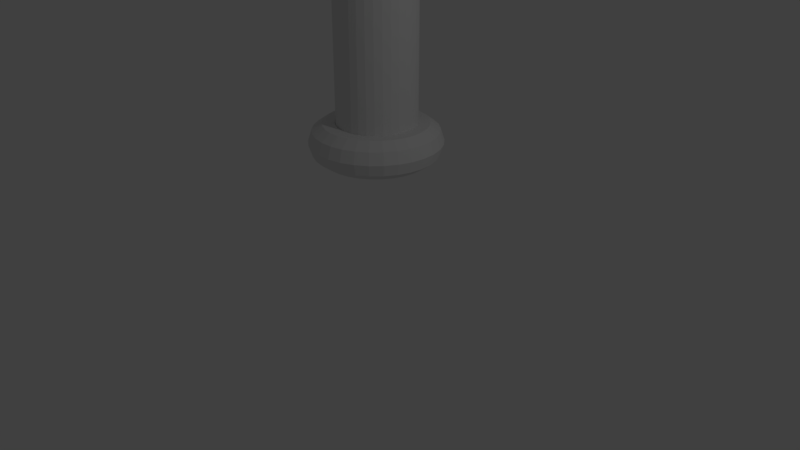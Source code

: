 # Source: Saberv1.blend  (saved by Blender 2.79.0; exported with 4.5.12 LTS)
import bpy
from mathutils import Matrix  # noqa: F401  (used for matrix-valued properties, if any)

bpy.ops.wm.read_factory_settings(use_empty=True)
scene = bpy.context.scene
scene.name = 'Scene'

# ---- collections
col_collection_1 = bpy.data.collections.new('Collection 1'); scene.collection.children.link(col_collection_1)

# ---- world
world_world = bpy.data.worlds.new('World'); scene.world = world_world
world_world.color = (0.05088, 0.05088, 0.05088)
world_world.use_sun_shadow = False
world_world.sun_shadow_jitter_overblur = 0.0
world_world.cycles.sampling_method = 'MANUAL'

# ---- cameras
cam_camera = bpy.data.cameras.new('Camera')
cam_camera.clip_end = 100.0
cam_camera.lens = 35.0
cam_camera.sensor_width = 32.0
cam_camera.sensor_height = 18.0
cam_camera.ortho_scale = 7.314
cam_camera.dof.focus_distance = 0.0
cam_camera.dof.aperture_fstop = 128.0

# ---- lights
light_lamp = bpy.data.lights.new('Lamp', 'POINT')
light_lamp.transmission_factor = 0.0
light_lamp.cutoff_distance = 30.0
light_lamp.energy = 100.0
light_lamp.shadow_buffer_clip_start = 1.001
light_lamp.shadow_soft_size = 0.1
light_lamp.shadow_maximum_resolution = 0.006
light_lamp.use_absolute_resolution = True

# ---- meshes
me_sphere_001 = bpy.data.meshes.new('Sphere.001')
me_sphere_001.from_pydata([(0.0, 0.01962, 0.3494), (0.0, 0.03919, 0.3478), (0.0, 0.05863, 0.3451), (0.0, 0.07788, 0.3412), (0.0, 0.09689, 0.3363), (0.0, 0.1156, 0.3304), (0.0, 0.1339, 0.3234), (0.0, 0.1519, 0.3153), (0.0, 0.1693, 0.3063), (0.0, 0.1862, 0.2964), (0.0, 0.2025, 0.2854), (0.0, 0.2182, 0.2736), (0.0, 0.2332, 0.261), (0.0, 0.2475, 0.2475), (0.0, 0.261, 0.2332), (0.0, 0.2736, 0.2182), (0.0, 0.2854, 0.2025), (0.0, 0.2964, 0.1862), (0.0, 0.3063, 0.1693), (0.0, 0.3153, 0.1519), (0.0, 0.3234, 0.1339), (0.0, 0.3304, 0.1156), (0.0, 0.3363, 0.09689), (0.0, 0.3412, 0.07788), (0.0, 0.3451, 0.05863), (0.0, 0.3478, 0.03919), (0.0, 0.3494, 0.01962), (0.0, 0.35, -1.405e-07), (0.0, 0.3494, -0.01962), (0.0, 0.3478, -0.03919), (0.00408, 0.0192, 0.3494), (0.008148, 0.03833, 0.3478), (0.01219, 0.05735, 0.3451), (0.01619, 0.07618, 0.3412), (0.02015, 0.09478, 0.3363), (0.02403, 0.1131, 0.3304), (0.02785, 0.131, 0.3234), (0.03157, 0.1485, 0.3153), (0.0352, 0.1656, 0.3063), (0.03872, 0.1821, 0.2964), (0.04211, 0.1981, 0.2854), (0.04537, 0.2135, 0.2736), (0.04849, 0.2281, 0.261), (0.05146, 0.2421, 0.2475), (0.05426, 0.2553, 0.2332), (0.05689, 0.2677, 0.2182), (0.05935, 0.2792, 0.2025), (0.06162, 0.2899, 0.1862), (0.06369, 0.2996, 0.1693), (0.06556, 0.3084, 0.1519), (0.06723, 0.3163, 0.1339), (0.06869, 0.3231, 0.1156), (0.06993, 0.329, 0.09689), (0.07094, 0.3338, 0.07788), (0.07174, 0.3375, 0.05863), (0.07231, 0.3402, 0.03919), (0.07265, 0.3418, 0.01962), (0.07277, 0.3424, -1.405e-07), (0.07265, 0.3418, -0.01962), (0.07231, 0.3402, -0.03919), (0.007982, 0.01793, 0.3494), (0.01594, 0.0358, 0.3478), (0.02385, 0.05356, 0.3451), (0.03168, 0.07115, 0.3412), (0.03941, 0.08852, 0.3363), (0.04702, 0.1056, 0.3304), (0.05448, 0.1224, 0.3234), (0.06177, 0.1387, 0.3153), (0.06886, 0.1547, 0.3063), (0.07574, 0.1701, 0.2964), (0.08238, 0.185, 0.2854), (0.08876, 0.1994, 0.2736), (0.09486, 0.2131, 0.261), (0.1007, 0.2261, 0.2475), (0.1061, 0.2384, 0.2332), (0.1113, 0.25, 0.2182), (0.1161, 0.2608, 0.2025), (0.1205, 0.2707, 0.1862), (0.1246, 0.2798, 0.1693), (0.1283, 0.2881, 0.1519), (0.1315, 0.2954, 0.1339), (0.1344, 0.3018, 0.1156), (0.1368, 0.3072, 0.09689), (0.1388, 0.3117, 0.07788), (0.1403, 0.3152, 0.05863), (0.1415, 0.3177, 0.03919), (0.1421, 0.3192, 0.01962), (0.1424, 0.3197, -1.405e-07), (0.1421, 0.3192, -0.01962), (0.1415, 0.3177, -0.03919), (0.01154, 0.01588, 0.3494), (0.02303, 0.0317, 0.3478), (0.03446, 0.04743, 0.3451), (0.04578, 0.06301, 0.3412), (0.05695, 0.07839, 0.3363), (0.06795, 0.09352, 0.3304), (0.07873, 0.1084, 0.3234), (0.08926, 0.1229, 0.3153), (0.09951, 0.137, 0.3063), (0.1095, 0.1506, 0.2964), (0.119, 0.1639, 0.2854), (0.1283, 0.1765, 0.2736), (0.1371, 0.1887, 0.261), (0.1455, 0.2002, 0.2475), (0.1534, 0.2111, 0.2332), (0.1608, 0.2214, 0.2182), (0.1678, 0.2309, 0.2025), (0.1742, 0.2398, 0.1862), (0.1801, 0.2478, 0.1693), (0.1854, 0.2551, 0.1519), (0.1901, 0.2616, 0.1339), (0.1942, 0.2673, 0.1156), (0.1977, 0.2721, 0.09689), (0.2006, 0.2761, 0.07788), (0.2028, 0.2792, 0.05863), (0.2044, 0.2814, 0.03919), (0.2054, 0.2827, 0.01962), (0.2057, 0.2832, -1.405e-07), (0.2054, 0.2827, -0.01962), (0.2044, 0.2814, -0.03919), (0.01458, 0.01313, 0.3494), (0.02912, 0.02622, 0.3478), (0.04357, 0.03923, 0.3451), (0.05788, 0.05211, 0.3412), (0.07201, 0.06483, 0.3363), (0.08591, 0.07735, 0.3304), (0.09954, 0.08962, 0.3234), (0.1129, 0.1016, 0.3153), (0.1258, 0.1133, 0.3063), (0.1384, 0.1246, 0.2964), (0.1505, 0.1355, 0.2854), (0.1622, 0.146, 0.2736), (0.1733, 0.1561, 0.261), (0.1839, 0.1656, 0.2475), (0.1939, 0.1746, 0.2332), (0.2034, 0.1831, 0.2182), (0.2121, 0.191, 0.2025), (0.2202, 0.1983, 0.1862), (0.2276, 0.205, 0.1693), (0.2343, 0.211, 0.1519), (0.2403, 0.2164, 0.1339), (0.2455, 0.2211, 0.1156), (0.2499, 0.225, 0.09689), (0.2536, 0.2283, 0.07788), (0.2564, 0.2309, 0.05863), (0.2585, 0.2327, 0.03919), (0.2597, 0.2338, 0.01962), (0.2601, 0.2342, -1.405e-07), (0.2597, 0.2338, -0.01962), (0.2585, 0.2327, -0.03919), (0.017, 0.009812, 0.3494), (0.03394, 0.01959, 0.3478), (0.05077, 0.02931, 0.3451), (0.06745, 0.03894, 0.3412), (0.08391, 0.04845, 0.3363), (0.1001, 0.0578, 0.3304), (0.116, 0.06697, 0.3234), (0.1315, 0.07593, 0.3153), (0.1466, 0.08465, 0.3063), (0.1613, 0.09311, 0.2964), (0.1754, 0.1013, 0.2854), (0.189, 0.1091, 0.2736), (0.202, 0.1166, 0.261), (0.2143, 0.1237, 0.2475), (0.226, 0.1305, 0.2332), (0.237, 0.1368, 0.2182), (0.2472, 0.1427, 0.2025), (0.2567, 0.1482, 0.1862), (0.2653, 0.1532, 0.1693), (0.2731, 0.1577, 0.1519), (0.28, 0.1617, 0.1339), (0.2861, 0.1652, 0.1156), (0.2913, 0.1682, 0.09689), (0.2955, 0.1706, 0.07788), (0.2988, 0.1725, 0.05863), (0.3012, 0.1739, 0.03919), (0.3026, 0.1747, 0.01962), (0.3031, 0.175, -1.405e-07), (0.3026, 0.1747, -0.01962), (0.3012, 0.1739, -0.03919), (0.01866, 0.006064, 0.3494), (0.03727, 0.01211, 0.3478), (0.05576, 0.01812, 0.3451), (0.07407, 0.02407, 0.3412), (0.09215, 0.02994, 0.3363), (0.1099, 0.03572, 0.3304), (0.1274, 0.04139, 0.3234), (0.1444, 0.04693, 0.3153), (0.161, 0.05232, 0.3063), (0.1771, 0.05754, 0.2964), (0.1926, 0.06259, 0.2854), (0.2075, 0.06743, 0.2736), (0.2218, 0.07207, 0.261), (0.2354, 0.07648, 0.2475), (0.2482, 0.08065, 0.2332), (0.2602, 0.08456, 0.2182), (0.2715, 0.08821, 0.2025), (0.2818, 0.09158, 0.1862), (0.2913, 0.09466, 0.1693), (0.2999, 0.09744, 0.1519), (0.3075, 0.09992, 0.1339), (0.3142, 0.1021, 0.1156), (0.3199, 0.1039, 0.09689), (0.3245, 0.1054, 0.07788), (0.3282, 0.1066, 0.05863), (0.3308, 0.1075, 0.03919), (0.3323, 0.108, 0.01962), (0.3329, 0.1082, -1.405e-07), (0.3323, 0.108, -0.01962), (0.3308, 0.1075, -0.03919), (0.01952, 0.002051, 0.3494), (0.03897, 0.004096, 0.3478), (0.05831, 0.006128, 0.3451), (0.07746, 0.008141, 0.3412), (0.09636, 0.01013, 0.3363), (0.115, 0.01208, 0.3304), (0.1332, 0.014, 0.3234), (0.151, 0.01587, 0.3153), (0.1684, 0.0177, 0.3063), (0.1852, 0.01946, 0.2964), (0.2014, 0.02117, 0.2854), (0.217, 0.02281, 0.2736), (0.2319, 0.02438, 0.261), (0.2461, 0.02587, 0.2475), (0.2595, 0.02728, 0.2332), (0.2721, 0.0286, 0.2182), (0.2839, 0.02984, 0.2025), (0.2947, 0.03098, 0.1862), (0.3047, 0.03202, 0.1693), (0.3136, 0.03296, 0.1519), (0.3216, 0.0338, 0.1339), (0.3285, 0.03453, 0.1156), (0.3345, 0.03515, 0.09689), (0.3394, 0.03567, 0.07788), (0.3432, 0.03607, 0.05863), (0.3459, 0.03635, 0.03919), (0.3475, 0.03653, 0.01962), (0.3481, 0.03658, -1.405e-07), (0.3475, 0.03653, -0.01962), (0.3459, 0.03635, -0.03919), (0.01952, -0.002052, 0.3494), (0.03897, -0.004097, 0.3478), (0.05831, -0.006129, 0.3451), (0.07746, -0.008141, 0.3412), (0.09636, -0.01013, 0.3363), (0.115, -0.01208, 0.3304), (0.1332, -0.014, 0.3234), (0.151, -0.01587, 0.3153), (0.1684, -0.0177, 0.3063), (0.1852, -0.01946, 0.2964), (0.2014, -0.02117, 0.2854), (0.217, -0.02281, 0.2736), (0.2319, -0.02438, 0.261), (0.2461, -0.02587, 0.2475), (0.2595, -0.02728, 0.2332), (0.2721, -0.0286, 0.2182), (0.2839, -0.02984, 0.2025), (0.2947, -0.03098, 0.1862), (0.3047, -0.03202, 0.1693), (0.3136, -0.03296, 0.1519), (0.3216, -0.0338, 0.1339), (0.3285, -0.03453, 0.1156), (0.3345, -0.03516, 0.09689), (0.3394, -0.03567, 0.07788), (0.3432, -0.03607, 0.05863), (0.3459, -0.03636, 0.03919), (0.3475, -0.03653, 0.01962), (0.3481, -0.03659, -1.405e-07), (0.3475, -0.03653, -0.01962), (0.3459, -0.03636, -0.03919), (0.01866, -0.006065, 0.3494), (0.03727, -0.01211, 0.3478), (0.05576, -0.01812, 0.3451), (0.07407, -0.02407, 0.3412), (0.09215, -0.02994, 0.3363), (0.1099, -0.03572, 0.3304), (0.1274, -0.04139, 0.3234), (0.1444, -0.04693, 0.3153), (0.161, -0.05232, 0.3063), (0.1771, -0.05754, 0.2964), (0.1926, -0.06259, 0.2854), (0.2075, -0.06743, 0.2736), (0.2218, -0.07207, 0.261), (0.2354, -0.07648, 0.2475), (0.2482, -0.08065, 0.2332), (0.2602, -0.08456, 0.2182), (0.2715, -0.08821, 0.2025), (0.2818, -0.09158, 0.1862), (0.2913, -0.09466, 0.1693), (0.2999, -0.09745, 0.1519), (0.3075, -0.09992, 0.1339), (0.3142, -0.1021, 0.1156), (0.3199, -0.1039, 0.09689), (0.3245, -0.1054, 0.07788), (0.3282, -0.1066, 0.05863), (0.3308, -0.1075, 0.03919), (0.3323, -0.108, 0.01962), (0.3329, -0.1082, -1.405e-07), (0.3323, -0.108, -0.01962), (0.017, -0.009813, 0.3494), (0.03394, -0.01959, 0.3478), (0.05077, -0.02931, 0.3451), (0.06745, -0.03894, 0.3412), (0.08391, -0.04845, 0.3363), (0.1001, -0.0578, 0.3304), (0.116, -0.06697, 0.3234), (0.1315, -0.07593, 0.3153), (0.1466, -0.08465, 0.3063), (0.1613, -0.09311, 0.2964), (0.1754, -0.1013, 0.2854), (0.189, -0.1091, 0.2736), (0.202, -0.1166, 0.261), (0.2143, -0.1237, 0.2475), (0.226, -0.1305, 0.2332), (0.237, -0.1368, 0.2182), (0.2472, -0.1427, 0.2025), (0.2567, -0.1482, 0.1862), (0.2653, -0.1532, 0.1693), (0.2731, -0.1577, 0.1519), (0.28, -0.1617, 0.1339), (0.2861, -0.1652, 0.1156), (0.2913, -0.1682, 0.09689), (0.2955, -0.1706, 0.07788), (0.2988, -0.1725, 0.05863), (0.3012, -0.1739, 0.03919), (0.3026, -0.1747, 0.01962), (0.3031, -0.175, -1.405e-07), (0.3026, -0.1747, -0.01962), (0.01458, -0.01313, 0.3494), (0.02912, -0.02622, 0.3478), (0.04357, -0.03923, 0.3451), (0.05788, -0.05211, 0.3412), (0.07201, -0.06483, 0.3363), (0.08591, -0.07735, 0.3304), (0.09954, -0.08962, 0.3234), (0.1129, -0.1016, 0.3153), (0.1258, -0.1133, 0.3063), (0.1384, -0.1246, 0.2964), (0.1505, -0.1355, 0.2854), (0.1622, -0.146, 0.2736), (0.1733, -0.1561, 0.261), (0.1839, -0.1656, 0.2475), (0.1939, -0.1746, 0.2332), (0.2034, -0.1831, 0.2182), (0.2121, -0.191, 0.2025), (0.2202, -0.1983, 0.1862), (0.2276, -0.205, 0.1693), (0.2343, -0.211, 0.1519), (0.2403, -0.2164, 0.1339), (0.2455, -0.2211, 0.1156), (0.2499, -0.225, 0.09689), (0.2536, -0.2283, 0.07788), (0.2564, -0.2309, 0.05863), (0.2585, -0.2327, 0.03919), (0.2597, -0.2338, 0.01962), (0.2601, -0.2342, -1.405e-07), (0.2597, -0.2338, -0.01962), (0.01154, -0.01588, 0.3494), (0.02303, -0.0317, 0.3478), (0.03446, -0.04743, 0.3451), (0.04578, -0.06301, 0.3412), (0.05695, -0.07839, 0.3363), (0.06795, -0.09352, 0.3304), (0.07873, -0.1084, 0.3234), (0.08926, -0.1229, 0.3153), (0.09951, -0.137, 0.3063), (0.1095, -0.1506, 0.2964), (0.119, -0.1639, 0.2854), (0.1283, -0.1765, 0.2736), (0.1371, -0.1887, 0.261), (0.1455, -0.2002, 0.2475), (0.1534, -0.2111, 0.2332), (0.1608, -0.2214, 0.2182), (0.1678, -0.2309, 0.2025), (0.1742, -0.2398, 0.1862), (0.1801, -0.2478, 0.1693), (0.1854, -0.2551, 0.1519), (0.1901, -0.2616, 0.1339), (0.1942, -0.2673, 0.1156), (0.1977, -0.2721, 0.09689), (0.2006, -0.2761, 0.07788), (0.2028, -0.2792, 0.05863), (0.2044, -0.2814, 0.03919), (0.2054, -0.2827, 0.01962), (0.2057, -0.2832, -1.405e-07), (0.007982, -0.01793, 0.3494), (0.01594, -0.0358, 0.3478), (0.02385, -0.05356, 0.3451), (0.03168, -0.07115, 0.3412), (0.03941, -0.08852, 0.3363), (0.04702, -0.1056, 0.3304), (0.05448, -0.1224, 0.3234), (0.06177, -0.1387, 0.3153), (0.06886, -0.1547, 0.3063), (0.07574, -0.1701, 0.2964), (0.08238, -0.185, 0.2854), (0.08876, -0.1994, 0.2736), (0.09486, -0.2131, 0.261), (0.1007, -0.2261, 0.2475), (0.1061, -0.2384, 0.2332), (0.1113, -0.25, 0.2182), (0.1161, -0.2608, 0.2025), (0.1205, -0.2707, 0.1862), (0.1246, -0.2798, 0.1693), (0.1283, -0.2881, 0.1519), (0.1315, -0.2954, 0.1339), (0.1344, -0.3018, 0.1156), (0.1368, -0.3072, 0.09689), (0.1388, -0.3117, 0.07788), (0.1403, -0.3152, 0.05863), (0.1415, -0.3177, 0.03919), (0.1421, -0.3192, 0.01962), (0.1424, -0.3197, -1.405e-07), (0.00408, -0.0192, 0.3494), (0.008148, -0.03833, 0.3478), (0.01219, -0.05735, 0.3451), (0.01619, -0.07618, 0.3412), (0.02015, -0.09478, 0.3363), (0.02403, -0.1131, 0.3304), (0.02785, -0.131, 0.3234), (0.03157, -0.1485, 0.3153), (0.0352, -0.1656, 0.3063), (0.03872, -0.1821, 0.2964), (0.04211, -0.1981, 0.2854), (0.04537, -0.2135, 0.2736), (0.04849, -0.2281, 0.261), (0.05146, -0.2421, 0.2475), (0.05426, -0.2553, 0.2332), (0.05689, -0.2677, 0.2182), (0.05935, -0.2792, 0.2025), (0.06162, -0.2899, 0.1862), (0.06369, -0.2996, 0.1693), (0.06556, -0.3084, 0.1519), (0.06723, -0.3163, 0.1339), (0.06869, -0.3231, 0.1156), (0.06993, -0.329, 0.09689), (0.07094, -0.3338, 0.07788), (0.07174, -0.3375, 0.05863), (0.07231, -0.3402, 0.03919), (0.07265, -0.3418, 0.01962), (0.07277, -0.3424, -1.405e-07), (-1.54e-09, -0.01963, 0.3494), (-6.088e-10, -0.03919, 0.3478), (-6.088e-10, -0.05863, 0.3451), (3.117e-09, -0.07788, 0.3412), (1.254e-09, -0.09689, 0.3363), (-8.059e-09, -0.1156, 0.3304), (-6.088e-10, -0.1339, 0.3234), (-6.088e-10, -0.1519, 0.3153), (-2.855e-08, -0.1693, 0.3063), (-3.972e-08, -0.1862, 0.2964), (-3.972e-08, -0.2025, 0.2854), (-3.972e-08, -0.2182, 0.2736), (-3.227e-08, -0.2332, 0.261), (-2.855e-08, -0.2475, 0.2475), (-3.227e-08, -0.261, 0.2332), (-6.208e-08, -0.2736, 0.2182), (-4.717e-08, -0.2854, 0.2025), (-2.11e-08, -0.2964, 0.1862), (-2.482e-08, -0.3063, 0.1693), (8.704e-09, -0.3153, 0.1519), (-2.855e-08, -0.3234, 0.1339), (-2.855e-08, -0.3304, 0.1156), (1.254e-09, -0.3363, 0.09689), (-5.835e-08, -0.3412, 0.07788), (-8.815e-08, -0.3451, 0.05863), (-1.365e-08, -0.3478, 0.03919), (-2.855e-08, -0.3495, 0.01962), (-0.00408, -0.0192, 0.3494), (-0.008148, -0.03833, 0.3478), (-0.01219, -0.05735, 0.3451), (-0.01619, -0.07618, 0.3412), (-0.02015, -0.09478, 0.3363), (-0.02403, -0.1131, 0.3304), (-0.02785, -0.131, 0.3234), (-0.03157, -0.1485, 0.3153), (-0.0352, -0.1656, 0.3063), (-0.03872, -0.1821, 0.2964), (-0.04211, -0.1981, 0.2854), (-0.04537, -0.2135, 0.2736), (-0.04849, -0.2281, 0.261), (-0.05146, -0.2421, 0.2475), (-0.05426, -0.2553, 0.2332), (-0.05689, -0.2677, 0.2182), (-0.05935, -0.2792, 0.2025), (-0.06162, -0.2899, 0.1862), (-0.06369, -0.2996, 0.1693), (-0.06556, -0.3084, 0.1519), (-0.06723, -0.3163, 0.1339), (-0.06869, -0.3231, 0.1156), (-0.06993, -0.329, 0.09689), (-0.07094, -0.3338, 0.07788), (-0.07174, -0.3375, 0.05863), (-0.07231, -0.3402, 0.03919), (-0.07265, -0.3418, 0.01962), (-0.007982, -0.01793, 0.3494), (-0.01594, -0.0358, 0.3478), (-0.02385, -0.05356, 0.3451), (-0.03168, -0.07115, 0.3412), (-0.03941, -0.08852, 0.3363), (-0.04702, -0.1056, 0.3304), (-0.05448, -0.1224, 0.3234), (-0.06177, -0.1387, 0.3153), (-0.06886, -0.1547, 0.3063), (-0.07574, -0.1701, 0.2964), (-0.08238, -0.185, 0.2854), (-0.08876, -0.1994, 0.2736), (-0.09486, -0.2131, 0.261), (-0.1007, -0.2261, 0.2475), (-0.1061, -0.2384, 0.2332), (-0.1113, -0.25, 0.2182), (-0.1161, -0.2608, 0.2025), (-0.1205, -0.2707, 0.1862), (-0.1246, -0.2798, 0.1693), (-0.1283, -0.2881, 0.1519), (-0.1315, -0.2954, 0.1339), (-0.1344, -0.3018, 0.1156), (-0.1368, -0.3072, 0.09689), (-0.1388, -0.3117, 0.07788), (-0.1403, -0.3152, 0.05863), (-0.1415, -0.3177, 0.03919), (-0.1421, -0.3192, 0.01962), (-2.142e-07, -6.592e-07, 0.35), (-0.01154, -0.01588, 0.3494), (-0.02303, -0.0317, 0.3478), (-0.03446, -0.04743, 0.3451), (-0.04578, -0.06301, 0.3412), (-0.05695, -0.07839, 0.3363), (-0.06795, -0.09352, 0.3304), (-0.07873, -0.1084, 0.3234), (-0.08926, -0.1229, 0.3153), (-0.09951, -0.137, 0.3063), (-0.1095, -0.1506, 0.2964), (-0.119, -0.1639, 0.2854), (-0.1283, -0.1765, 0.2736), (-0.1371, -0.1887, 0.261), (-0.1455, -0.2002, 0.2475), (-0.1534, -0.2111, 0.2332), (-0.1608, -0.2214, 0.2182), (-0.1678, -0.2309, 0.2025), (-0.1742, -0.2398, 0.1862), (-0.1801, -0.2478, 0.1693), (-0.1854, -0.2551, 0.1519), (-0.1901, -0.2616, 0.1339), (-0.1942, -0.2673, 0.1156), (-0.1977, -0.2721, 0.09689), (-0.2006, -0.2761, 0.07788), (-0.2028, -0.2792, 0.05863), (-0.2044, -0.2814, 0.03919), (-0.2054, -0.2827, 0.01962), (-0.01458, -0.01313, 0.3494), (-0.02912, -0.02622, 0.3478), (-0.04357, -0.03923, 0.3451), (-0.05788, -0.05211, 0.3412), (-0.07201, -0.06483, 0.3363), (-0.08591, -0.07735, 0.3304), (-0.09954, -0.08962, 0.3234), (-0.1129, -0.1016, 0.3153), (-0.1258, -0.1133, 0.3063), (-0.1384, -0.1246, 0.2964), (-0.1505, -0.1355, 0.2854), (-0.1622, -0.146, 0.2736), (-0.1733, -0.1561, 0.261), (-0.1839, -0.1656, 0.2475), (-0.1939, -0.1746, 0.2332), (-0.2034, -0.1831, 0.2182), (-0.2121, -0.191, 0.2025), (-0.2202, -0.1983, 0.1862), (-0.2276, -0.205, 0.1693), (-0.2343, -0.211, 0.1519), (-0.2403, -0.2164, 0.1339), (-0.2455, -0.2211, 0.1156), (-0.2499, -0.225, 0.09689), (-0.2536, -0.2283, 0.07788), (-0.2564, -0.2309, 0.05863), (-0.2585, -0.2327, 0.03919), (-0.2597, -0.2338, 0.01962), (-0.017, -0.009813, 0.3494), (-0.03394, -0.01959, 0.3478), (-0.05077, -0.02931, 0.3451), (-0.06745, -0.03894, 0.3412), (-0.08391, -0.04845, 0.3363), (-0.1001, -0.0578, 0.3304), (-0.116, -0.06697, 0.3234), (-0.1315, -0.07593, 0.3153), (-0.1466, -0.08465, 0.3063), (-0.1613, -0.09311, 0.2964), (-0.1754, -0.1013, 0.2854), (-0.189, -0.1091, 0.2736), (-0.202, -0.1166, 0.261), (-0.2143, -0.1237, 0.2475), (-0.226, -0.1305, 0.2332), (-0.237, -0.1368, 0.2182), (-0.2472, -0.1427, 0.2025), (-0.2567, -0.1482, 0.1862), (-0.2653, -0.1532, 0.1693), (-0.2731, -0.1577, 0.1519), (-0.28, -0.1617, 0.1339), (-0.2861, -0.1652, 0.1156), (-0.2913, -0.1682, 0.09689), (-0.2955, -0.1706, 0.07788), (-0.2988, -0.1725, 0.05863), (-0.3012, -0.1739, 0.03919), (-0.3026, -0.1747, 0.01962), (-0.01866, -0.006065, 0.3494), (-0.03727, -0.01211, 0.3478), (-0.05576, -0.01812, 0.3451), (-0.07407, -0.02407, 0.3412), (-0.09215, -0.02994, 0.3363), (-0.1099, -0.03572, 0.3304), (-0.1274, -0.04139, 0.3234), (-0.1444, -0.04693, 0.3153), (-0.161, -0.05232, 0.3063), (-0.1771, -0.05754, 0.2964), (-0.1926, -0.06259, 0.2854), (-0.2075, -0.06743, 0.2736), (-0.2218, -0.07207, 0.261), (-0.2354, -0.07648, 0.2475), (-0.2482, -0.08065, 0.2332), (-0.2602, -0.08456, 0.2182), (-0.2715, -0.08821, 0.2025), (-0.2818, -0.09158, 0.1862), (-0.2913, -0.09466, 0.1693), (-0.2999, -0.09745, 0.1519), (-0.3075, -0.09992, 0.1339), (-0.3142, -0.1021, 0.1156), (-0.3199, -0.1039, 0.09689), (-0.3245, -0.1054, 0.07788), (-0.3282, -0.1066, 0.05863), (-0.3308, -0.1075, 0.03919), (-0.3323, -0.108, 0.01962), (-0.3329, -0.1082, -1.405e-07), (-0.01952, -0.002052, 0.3494), (-0.03897, -0.004097, 0.3478), (-0.05831, -0.006129, 0.3451), (-0.07746, -0.008141, 0.3412), (-0.09636, -0.01013, 0.3363), (-0.115, -0.01208, 0.3304), (-0.1332, -0.014, 0.3234), (-0.151, -0.01587, 0.3153), (-0.1684, -0.0177, 0.3063), (-0.1852, -0.01946, 0.2964), (-0.2014, -0.02117, 0.2854), (-0.217, -0.02281, 0.2736), (-0.2319, -0.02438, 0.261), (-0.2461, -0.02587, 0.2475), (-0.2595, -0.02728, 0.2332), (-0.2721, -0.0286, 0.2182), (-0.2839, -0.02984, 0.2025), (-0.2947, -0.03098, 0.1862), (-0.3047, -0.03202, 0.1693), (-0.3136, -0.03296, 0.1519), (-0.3216, -0.0338, 0.1339), (-0.3286, -0.03453, 0.1156), (-0.3345, -0.03516, 0.09689), (-0.3394, -0.03567, 0.07788), (-0.3432, -0.03607, 0.05863), (-0.3459, -0.03636, 0.03919), (-0.3475, -0.03653, 0.01962), (-0.3481, -0.03659, -1.405e-07), (-0.01952, 0.002051, 0.3494), (-0.03897, 0.004096, 0.3478), (-0.05831, 0.006128, 0.3451), (-0.07746, 0.008141, 0.3412), (-0.09636, 0.01013, 0.3363), (-0.115, 0.01208, 0.3304), (-0.1332, 0.014, 0.3234), (-0.151, 0.01587, 0.3153), (-0.1684, 0.0177, 0.3063), (-0.1852, 0.01946, 0.2964), (-0.2014, 0.02117, 0.2854), (-0.217, 0.02281, 0.2736), (-0.2319, 0.02438, 0.261), (-0.2461, 0.02587, 0.2475), (-0.2595, 0.02728, 0.2332), (-0.2721, 0.0286, 0.2182), (-0.2839, 0.02984, 0.2025), (-0.2947, 0.03098, 0.1862), (-0.3047, 0.03202, 0.1693), (-0.3136, 0.03296, 0.1519), (-0.3216, 0.0338, 0.1339), (-0.3286, 0.03453, 0.1156), (-0.3345, 0.03515, 0.09689), (-0.3394, 0.03567, 0.07788), (-0.3432, 0.03607, 0.05863), (-0.3459, 0.03635, 0.03919), (-0.3475, 0.03653, 0.01962), (-0.3481, 0.03658, -1.405e-07), (-0.01866, 0.006064, 0.3494), (-0.03727, 0.01211, 0.3478), (-0.05576, 0.01812, 0.3451), (-0.07407, 0.02407, 0.3412), (-0.09215, 0.02994, 0.3363), (-0.1099, 0.03572, 0.3304), (-0.1274, 0.04139, 0.3234), (-0.1444, 0.04693, 0.3153), (-0.161, 0.05232, 0.3063), (-0.1771, 0.05754, 0.2964), (-0.1926, 0.06259, 0.2854), (-0.2075, 0.06743, 0.2736), (-0.2218, 0.07207, 0.261), (-0.2354, 0.07648, 0.2475), (-0.2482, 0.08065, 0.2332), (-0.2602, 0.08456, 0.2182), (-0.2715, 0.08821, 0.2025), (-0.2818, 0.09158, 0.1862), (-0.2913, 0.09466, 0.1693), (-0.2999, 0.09744, 0.1519), (-0.3075, 0.09992, 0.1339), (-0.3142, 0.1021, 0.1156), (-0.3199, 0.1039, 0.09689), (-0.3245, 0.1054, 0.07788), (-0.3282, 0.1066, 0.05863), (-0.3308, 0.1075, 0.03919), (-0.3323, 0.108, 0.01962), (-0.3329, 0.1082, -1.405e-07), (-0.3323, 0.108, -0.01962), (-0.017, 0.009812, 0.3494), (-0.03394, 0.01959, 0.3478), (-0.05077, 0.02931, 0.3451), (-0.06745, 0.03894, 0.3412), (-0.08391, 0.04845, 0.3363), (-0.1001, 0.0578, 0.3304), (-0.116, 0.06697, 0.3234), (-0.1315, 0.07593, 0.3153), (-0.1466, 0.08465, 0.3063), (-0.1613, 0.09311, 0.2964), (-0.1754, 0.1013, 0.2854), (-0.189, 0.1091, 0.2736), (-0.202, 0.1166, 0.261), (-0.2143, 0.1237, 0.2475), (-0.226, 0.1305, 0.2332), (-0.237, 0.1368, 0.2182), (-0.2472, 0.1427, 0.2025), (-0.2567, 0.1482, 0.1862), (-0.2653, 0.1532, 0.1693), (-0.2731, 0.1577, 0.1519), (-0.28, 0.1617, 0.1339), (-0.2861, 0.1652, 0.1156), (-0.2913, 0.1682, 0.09689), (-0.2955, 0.1706, 0.07788), (-0.2988, 0.1725, 0.05863), (-0.3012, 0.1739, 0.03919), (-0.3026, 0.1747, 0.01962), (-0.3031, 0.175, -1.405e-07), (-0.3026, 0.1747, -0.01962), (-0.01458, 0.01313, 0.3494), (-0.02912, 0.02622, 0.3478), (-0.04357, 0.03923, 0.3451), (-0.05788, 0.05211, 0.3412), (-0.07201, 0.06483, 0.3363), (-0.08591, 0.07735, 0.3304), (-0.09954, 0.08962, 0.3234), (-0.1129, 0.1016, 0.3153), (-0.1258, 0.1133, 0.3063), (-0.1384, 0.1246, 0.2964), (-0.1505, 0.1355, 0.2854), (-0.1622, 0.146, 0.2736), (-0.1733, 0.1561, 0.261), (-0.1839, 0.1656, 0.2475), (-0.1939, 0.1746, 0.2332), (-0.2034, 0.1831, 0.2182), (-0.2121, 0.191, 0.2025), (-0.2202, 0.1983, 0.1862), (-0.2276, 0.205, 0.1693), (-0.2343, 0.211, 0.1519), (-0.2403, 0.2164, 0.1339), (-0.2455, 0.2211, 0.1156), (-0.2499, 0.225, 0.09689), (-0.2536, 0.2283, 0.07788), (-0.2564, 0.2309, 0.05863), (-0.2585, 0.2327, 0.03919), (-0.2597, 0.2338, 0.01962), (-0.2601, 0.2342, -1.405e-07), (-0.2597, 0.2338, -0.01962), (-0.01154, 0.01588, 0.3494), (-0.02303, 0.0317, 0.3478), (-0.03446, 0.04743, 0.3451), (-0.04578, 0.06301, 0.3412), (-0.05695, 0.07839, 0.3363), (-0.06795, 0.09352, 0.3304), (-0.07873, 0.1084, 0.3234), (-0.08926, 0.1229, 0.3153), (-0.09951, 0.137, 0.3063), (-0.1095, 0.1506, 0.2964), (-0.119, 0.1639, 0.2854), (-0.1283, 0.1765, 0.2736), (-0.1371, 0.1887, 0.261), (-0.1455, 0.2002, 0.2475), (-0.1534, 0.2111, 0.2332), (-0.1608, 0.2214, 0.2182), (-0.1678, 0.2309, 0.2025), (-0.1742, 0.2398, 0.1862), (-0.1801, 0.2478, 0.1693), (-0.1854, 0.2551, 0.1519), (-0.1901, 0.2616, 0.1339), (-0.1942, 0.2673, 0.1156), (-0.1977, 0.2721, 0.09689), (-0.2006, 0.2761, 0.07788), (-0.2028, 0.2792, 0.05863), (-0.2044, 0.2814, 0.03919), (-0.2054, 0.2827, 0.01962), (-0.2057, 0.2832, -1.405e-07), (-0.2054, 0.2827, -0.01962), (-0.2044, 0.2814, -0.03919), (-0.007982, 0.01793, 0.3494), (-0.01594, 0.0358, 0.3478), (-0.02385, 0.05356, 0.3451), (-0.03168, 0.07115, 0.3412), (-0.03941, 0.08852, 0.3363), (-0.04702, 0.1056, 0.3304), (-0.05448, 0.1224, 0.3234), (-0.06177, 0.1387, 0.3153), (-0.06886, 0.1547, 0.3063), (-0.07574, 0.1701, 0.2964), (-0.08238, 0.185, 0.2854), (-0.08876, 0.1994, 0.2736), (-0.09486, 0.2131, 0.261), (-0.1007, 0.2261, 0.2475), (-0.1061, 0.2384, 0.2332), (-0.1113, 0.25, 0.2182), (-0.1161, 0.2608, 0.2025), (-0.1205, 0.2707, 0.1862), (-0.1246, 0.2798, 0.1693), (-0.1283, 0.2881, 0.1519), (-0.1315, 0.2954, 0.1339), (-0.1344, 0.3018, 0.1156), (-0.1368, 0.3072, 0.09689), (-0.1388, 0.3117, 0.07788), (-0.1403, 0.3152, 0.05863), (-0.1415, 0.3177, 0.03919), (-0.1421, 0.3192, 0.01962), (-0.1424, 0.3197, -1.405e-07), (-0.1421, 0.3192, -0.01962), (-0.1415, 0.3177, -0.03919), (-0.00408, 0.0192, 0.3494), (-0.008148, 0.03833, 0.3478), (-0.01219, 0.05735, 0.3451), (-0.01619, 0.07618, 0.3412), (-0.02015, 0.09478, 0.3363), (-0.02403, 0.1131, 0.3304), (-0.02785, 0.131, 0.3234), (-0.03157, 0.1485, 0.3153), (-0.0352, 0.1656, 0.3063), (-0.03872, 0.1821, 0.2964), (-0.04211, 0.1981, 0.2854), (-0.04537, 0.2135, 0.2736), (-0.04849, 0.2281, 0.261), (-0.05146, 0.2421, 0.2475), (-0.05426, 0.2553, 0.2332), (-0.05689, 0.2677, 0.2182), (-0.05935, 0.2792, 0.2025), (-0.06162, 0.2899, 0.1862), (-0.06369, 0.2996, 0.1693), (-0.06556, 0.3084, 0.1519), (-0.06723, 0.3163, 0.1339), (-0.06869, 0.3231, 0.1156), (-0.06993, 0.329, 0.09689), (-0.07094, 0.3338, 0.07788), (-0.07174, 0.3375, 0.05863), (-0.07231, 0.3402, 0.03919), (-0.07265, 0.3418, 0.01962), (-0.07277, 0.3424, -1.405e-07), (-0.07265, 0.3418, -0.01962), (-0.07231, 0.3402, -0.03919)], [], [(26, 25, 55, 56), (0, 522, 30), (27, 26, 56, 57), (1, 0, 30, 31), (28, 27, 57, 58), (2, 1, 31, 32), (29, 28, 58, 59), (3, 2, 32, 33), (4, 3, 33, 34), (5, 4, 34, 35), (6, 5, 35, 36), (7, 6, 36, 37), (8, 7, 37, 38), (9, 8, 38, 39), (10, 9, 39, 40), (11, 10, 40, 41), (12, 11, 41, 42), (13, 12, 42, 43), (14, 13, 43, 44), (15, 14, 44, 45), (16, 15, 45, 46), (17, 16, 46, 47), (18, 17, 47, 48), (19, 18, 48, 49), (20, 19, 49, 50), (21, 20, 50, 51), (22, 21, 51, 52), (23, 22, 52, 53), (24, 23, 53, 54), (25, 24, 54, 55), (52, 51, 81, 82), (53, 52, 82, 83), (54, 53, 83, 84), (55, 54, 84, 85), (56, 55, 85, 86), (30, 522, 60), (57, 56, 86, 87), (31, 30, 60, 61), (58, 57, 87, 88), (32, 31, 61, 62), (59, 58, 88, 89), (33, 32, 62, 63), (34, 33, 63, 64), (35, 34, 64, 65), (36, 35, 65, 66), (37, 36, 66, 67), (38, 37, 67, 68), (39, 38, 68, 69), (40, 39, 69, 70), (41, 40, 70, 71), (42, 41, 71, 72), (43, 42, 72, 73), (44, 43, 73, 74), (45, 44, 74, 75), (46, 45, 75, 76), (47, 46, 76, 77), (48, 47, 77, 78), (49, 48, 78, 79), (50, 49, 79, 80), (51, 50, 80, 81), (74, 73, 103, 104), (75, 74, 104, 105), (76, 75, 105, 106), (77, 76, 106, 107), (78, 77, 107, 108), (79, 78, 108, 109), (80, 79, 109, 110), (81, 80, 110, 111), (82, 81, 111, 112), (83, 82, 112, 113), (84, 83, 113, 114), (85, 84, 114, 115), (86, 85, 115, 116), (60, 522, 90), (87, 86, 116, 117), (61, 60, 90, 91), (88, 87, 117, 118), (62, 61, 91, 92), (89, 88, 118, 119), (63, 62, 92, 93), (64, 63, 93, 94), (65, 64, 94, 95), (66, 65, 95, 96), (67, 66, 96, 97), (68, 67, 97, 98), (69, 68, 98, 99), (70, 69, 99, 100), (71, 70, 100, 101), (72, 71, 101, 102), (73, 72, 102, 103), (96, 95, 125, 126), (97, 96, 126, 127), (98, 97, 127, 128), (99, 98, 128, 129), (100, 99, 129, 130), (101, 100, 130, 131), (102, 101, 131, 132), (103, 102, 132, 133), (104, 103, 133, 134), (105, 104, 134, 135), (106, 105, 135, 136), (107, 106, 136, 137), (108, 107, 137, 138), (109, 108, 138, 139), (110, 109, 139, 140), (111, 110, 140, 141), (112, 111, 141, 142), (113, 112, 142, 143), (114, 113, 143, 144), (115, 114, 144, 145), (116, 115, 145, 146), (90, 522, 120), (117, 116, 146, 147), (91, 90, 120, 121), (118, 117, 147, 148), (92, 91, 121, 122), (119, 118, 148, 149), (93, 92, 122, 123), (94, 93, 123, 124), (95, 94, 124, 125), (144, 143, 173, 174), (145, 144, 174, 175), (146, 145, 175, 176), (120, 522, 150), (147, 146, 176, 177), (121, 120, 150, 151), (148, 147, 177, 178), (122, 121, 151, 152), (149, 148, 178, 179), (123, 122, 152, 153), (124, 123, 153, 154), (125, 124, 154, 155), (126, 125, 155, 156), (127, 126, 156, 157), (128, 127, 157, 158), (129, 128, 158, 159), (130, 129, 159, 160), (131, 130, 160, 161), (132, 131, 161, 162), (133, 132, 162, 163), (134, 133, 163, 164), (135, 134, 164, 165), (136, 135, 165, 166), (137, 136, 166, 167), (138, 137, 167, 168), (139, 138, 168, 169), (140, 139, 169, 170), (141, 140, 170, 171), (142, 141, 171, 172), (143, 142, 172, 173), (165, 164, 194, 195), (166, 165, 195, 196), (167, 166, 196, 197), (168, 167, 197, 198), (169, 168, 198, 199), (170, 169, 199, 200), (171, 170, 200, 201), (172, 171, 201, 202), (173, 172, 202, 203), (174, 173, 203, 204), (175, 174, 204, 205), (176, 175, 205, 206), (150, 522, 180), (177, 176, 206, 207), (151, 150, 180, 181), (178, 177, 207, 208), (152, 151, 181, 182), (179, 178, 208, 209), (153, 152, 182, 183), (154, 153, 183, 184), (155, 154, 184, 185), (156, 155, 185, 186), (157, 156, 186, 187), (158, 157, 187, 188), (159, 158, 188, 189), (160, 159, 189, 190), (161, 160, 190, 191), (162, 161, 191, 192), (163, 162, 192, 193), (164, 163, 193, 194), (187, 186, 216, 217), (188, 187, 217, 218), (189, 188, 218, 219), (190, 189, 219, 220), (191, 190, 220, 221), (192, 191, 221, 222), (193, 192, 222, 223), (194, 193, 223, 224), (195, 194, 224, 225), (196, 195, 225, 226), (197, 196, 226, 227), (198, 197, 227, 228), (199, 198, 228, 229), (200, 199, 229, 230), (201, 200, 230, 231), (202, 201, 231, 232), (203, 202, 232, 233), (204, 203, 233, 234), (205, 204, 234, 235), (206, 205, 235, 236), (180, 522, 210), (207, 206, 236, 237), (181, 180, 210, 211), (208, 207, 237, 238), (182, 181, 211, 212), (209, 208, 238, 239), (183, 182, 212, 213), (184, 183, 213, 214), (185, 184, 214, 215), (186, 185, 215, 216), (235, 234, 264, 265), (236, 235, 265, 266), (210, 522, 240), (237, 236, 266, 267), (211, 210, 240, 241), (238, 237, 267, 268), (212, 211, 241, 242), (239, 238, 268, 269), (213, 212, 242, 243), (214, 213, 243, 244), (215, 214, 244, 245), (216, 215, 245, 246), (217, 216, 246, 247), (218, 217, 247, 248), (219, 218, 248, 249), (220, 219, 249, 250), (221, 220, 250, 251), (222, 221, 251, 252), (223, 222, 252, 253), (224, 223, 253, 254), (225, 224, 254, 255), (226, 225, 255, 256), (227, 226, 256, 257), (228, 227, 257, 258), (229, 228, 258, 259), (230, 229, 259, 260), (231, 230, 260, 261), (232, 231, 261, 262), (233, 232, 262, 263), (234, 233, 263, 264), (257, 256, 286, 287), (258, 257, 287, 288), (259, 258, 288, 289), (260, 259, 289, 290), (261, 260, 290, 291), (262, 261, 291, 292), (263, 262, 292, 293), (264, 263, 293, 294), (265, 264, 294, 295), (266, 265, 295, 296), (240, 522, 270), (267, 266, 296, 297), (241, 240, 270, 271), (268, 267, 297, 298), (242, 241, 271, 272), (243, 242, 272, 273), (244, 243, 273, 274), (245, 244, 274, 275), (246, 245, 275, 276), (247, 246, 276, 277), (248, 247, 277, 278), (249, 248, 278, 279), (250, 249, 279, 280), (251, 250, 280, 281), (252, 251, 281, 282), (253, 252, 282, 283), (254, 253, 283, 284), (255, 254, 284, 285), (256, 255, 285, 286), (279, 278, 307, 308), (280, 279, 308, 309), (281, 280, 309, 310), (282, 281, 310, 311), (283, 282, 311, 312), (284, 283, 312, 313), (285, 284, 313, 314), (286, 285, 314, 315), (287, 286, 315, 316), (288, 287, 316, 317), (289, 288, 317, 318), (290, 289, 318, 319), (291, 290, 319, 320), (292, 291, 320, 321), (293, 292, 321, 322), (294, 293, 322, 323), (295, 294, 323, 324), (296, 295, 324, 325), (270, 522, 299), (297, 296, 325, 326), (271, 270, 299, 300), (298, 297, 326, 327), (272, 271, 300, 301), (273, 272, 301, 302), (274, 273, 302, 303), (275, 274, 303, 304), (276, 275, 304, 305), (277, 276, 305, 306), (278, 277, 306, 307), (326, 325, 354, 355), (300, 299, 328, 329), (327, 326, 355, 356), (301, 300, 329, 330), (302, 301, 330, 331), (303, 302, 331, 332), (304, 303, 332, 333), (305, 304, 333, 334), (306, 305, 334, 335), (307, 306, 335, 336), (308, 307, 336, 337), (309, 308, 337, 338), (310, 309, 338, 339), (311, 310, 339, 340), (312, 311, 340, 341), (313, 312, 341, 342), (314, 313, 342, 343), (315, 314, 343, 344), (316, 315, 344, 345), (317, 316, 345, 346), (318, 317, 346, 347), (319, 318, 347, 348), (320, 319, 348, 349), (321, 320, 349, 350), (322, 321, 350, 351), (323, 322, 351, 352), (324, 323, 352, 353), (325, 324, 353, 354), (299, 522, 328), (347, 346, 375, 376), (348, 347, 376, 377), (349, 348, 377, 378), (350, 349, 378, 379), (351, 350, 379, 380), (352, 351, 380, 381), (353, 352, 381, 382), (354, 353, 382, 383), (328, 522, 357), (355, 354, 383, 384), (329, 328, 357, 358), (330, 329, 358, 359), (331, 330, 359, 360), (332, 331, 360, 361), (333, 332, 361, 362), (334, 333, 362, 363), (335, 334, 363, 364), (336, 335, 364, 365), (337, 336, 365, 366), (338, 337, 366, 367), (339, 338, 367, 368), (340, 339, 368, 369), (341, 340, 369, 370), (342, 341, 370, 371), (343, 342, 371, 372), (344, 343, 372, 373), (345, 344, 373, 374), (346, 345, 374, 375), (367, 366, 394, 395), (368, 367, 395, 396), (369, 368, 396, 397), (370, 369, 397, 398), (371, 370, 398, 399), (372, 371, 399, 400), (373, 372, 400, 401), (374, 373, 401, 402), (375, 374, 402, 403), (376, 375, 403, 404), (377, 376, 404, 405), (378, 377, 405, 406), (379, 378, 406, 407), (380, 379, 407, 408), (381, 380, 408, 409), (382, 381, 409, 410), (383, 382, 410, 411), (357, 522, 385), (384, 383, 411, 412), (358, 357, 385, 386), (359, 358, 386, 387), (360, 359, 387, 388), (361, 360, 388, 389), (362, 361, 389, 390), (363, 362, 390, 391), (364, 363, 391, 392), (365, 364, 392, 393), (366, 365, 393, 394), (387, 386, 414, 415), (388, 387, 415, 416), (389, 388, 416, 417), (390, 389, 417, 418), (391, 390, 418, 419), (392, 391, 419, 420), (393, 392, 420, 421), (394, 393, 421, 422), (395, 394, 422, 423), (396, 395, 423, 424), (397, 396, 424, 425), (398, 397, 425, 426), (399, 398, 426, 427), (400, 399, 427, 428), (401, 400, 428, 429), (402, 401, 429, 430), (403, 402, 430, 431), (404, 403, 431, 432), (405, 404, 432, 433), (406, 405, 433, 434), (407, 406, 434, 435), (408, 407, 435, 436), (409, 408, 436, 437), (410, 409, 437, 438), (411, 410, 438, 439), (385, 522, 413), (412, 411, 439, 440), (386, 385, 413, 414), (433, 432, 460, 461), (434, 433, 461, 462), (435, 434, 462, 463), (436, 435, 463, 464), (437, 436, 464, 465), (438, 437, 465, 466), (439, 438, 466, 467), (413, 522, 441), (414, 413, 441, 442), (415, 414, 442, 443), (416, 415, 443, 444), (417, 416, 444, 445), (418, 417, 445, 446), (419, 418, 446, 447), (420, 419, 447, 448), (421, 420, 448, 449), (422, 421, 449, 450), (423, 422, 450, 451), (424, 423, 451, 452), (425, 424, 452, 453), (426, 425, 453, 454), (427, 426, 454, 455), (428, 427, 455, 456), (429, 428, 456, 457), (430, 429, 457, 458), (431, 430, 458, 459), (432, 431, 459, 460), (449, 448, 475, 476), (450, 449, 476, 477), (451, 450, 477, 478), (452, 451, 478, 479), (453, 452, 479, 480), (454, 453, 480, 481), (455, 454, 481, 482), (456, 455, 482, 483), (457, 456, 483, 484), (458, 457, 484, 485), (459, 458, 485, 486), (460, 459, 486, 487), (461, 460, 487, 488), (462, 461, 488, 489), (463, 462, 489, 490), (464, 463, 490, 491), (465, 464, 491, 492), (466, 465, 492, 493), (467, 466, 493, 494), (441, 522, 468), (442, 441, 468, 469), (443, 442, 469, 470), (444, 443, 470, 471), (445, 444, 471, 472), (446, 445, 472, 473), (447, 446, 473, 474), (448, 447, 474, 475), (494, 493, 520, 521), (468, 522, 495), (469, 468, 495, 496), (470, 469, 496, 497), (471, 470, 497, 498), (472, 471, 498, 499), (473, 472, 499, 500), (474, 473, 500, 501), (475, 474, 501, 502), (476, 475, 502, 503), (477, 476, 503, 504), (478, 477, 504, 505), (479, 478, 505, 506), (480, 479, 506, 507), (481, 480, 507, 508), (482, 481, 508, 509), (483, 482, 509, 510), (484, 483, 510, 511), (485, 484, 511, 512), (486, 485, 512, 513), (487, 486, 513, 514), (488, 487, 514, 515), (489, 488, 515, 516), (490, 489, 516, 517), (491, 490, 517, 518), (492, 491, 518, 519), (493, 492, 519, 520), (513, 512, 540, 541), (514, 513, 541, 542), (515, 514, 542, 543), (516, 515, 543, 544), (517, 516, 544, 545), (518, 517, 545, 546), (519, 518, 546, 547), (520, 519, 547, 548), (521, 520, 548, 549), (495, 522, 523), (496, 495, 523, 524), (497, 496, 524, 525), (498, 497, 525, 526), (499, 498, 526, 527), (500, 499, 527, 528), (501, 500, 528, 529), (502, 501, 529, 530), (503, 502, 530, 531), (504, 503, 531, 532), (505, 504, 532, 533), (506, 505, 533, 534), (507, 506, 534, 535), (508, 507, 535, 536), (509, 508, 536, 537), (510, 509, 537, 538), (511, 510, 538, 539), (512, 511, 539, 540), (532, 531, 558, 559), (533, 532, 559, 560), (534, 533, 560, 561), (535, 534, 561, 562), (536, 535, 562, 563), (537, 536, 563, 564), (538, 537, 564, 565), (539, 538, 565, 566), (540, 539, 566, 567), (541, 540, 567, 568), (542, 541, 568, 569), (543, 542, 569, 570), (544, 543, 570, 571), (545, 544, 571, 572), (546, 545, 572, 573), (547, 546, 573, 574), (548, 547, 574, 575), (549, 548, 575, 576), (523, 522, 550), (524, 523, 550, 551), (525, 524, 551, 552), (526, 525, 552, 553), (527, 526, 553, 554), (528, 527, 554, 555), (529, 528, 555, 556), (530, 529, 556, 557), (531, 530, 557, 558), (551, 550, 577, 578), (552, 551, 578, 579), (553, 552, 579, 580), (554, 553, 580, 581), (555, 554, 581, 582), (556, 555, 582, 583), (557, 556, 583, 584), (558, 557, 584, 585), (559, 558, 585, 586), (560, 559, 586, 587), (561, 560, 587, 588), (562, 561, 588, 589), (563, 562, 589, 590), (564, 563, 590, 591), (565, 564, 591, 592), (566, 565, 592, 593), (567, 566, 593, 594), (568, 567, 594, 595), (569, 568, 595, 596), (570, 569, 596, 597), (571, 570, 597, 598), (572, 571, 598, 599), (573, 572, 599, 600), (574, 573, 600, 601), (575, 574, 601, 602), (576, 575, 602, 603), (550, 522, 577), (596, 595, 622, 623), (597, 596, 623, 624), (598, 597, 624, 625), (599, 598, 625, 626), (600, 599, 626, 627), (601, 600, 627, 628), (602, 601, 628, 629), (603, 602, 629, 630), (577, 522, 604), (578, 577, 604, 605), (579, 578, 605, 606), (580, 579, 606, 607), (581, 580, 607, 608), (582, 581, 608, 609), (583, 582, 609, 610), (584, 583, 610, 611), (585, 584, 611, 612), (586, 585, 612, 613), (587, 586, 613, 614), (588, 587, 614, 615), (589, 588, 615, 616), (590, 589, 616, 617), (591, 590, 617, 618), (592, 591, 618, 619), (593, 592, 619, 620), (594, 593, 620, 621), (595, 594, 621, 622), (615, 614, 642, 643), (616, 615, 643, 644), (617, 616, 644, 645), (618, 617, 645, 646), (619, 618, 646, 647), (620, 619, 647, 648), (621, 620, 648, 649), (622, 621, 649, 650), (623, 622, 650, 651), (624, 623, 651, 652), (625, 624, 652, 653), (626, 625, 653, 654), (627, 626, 654, 655), (628, 627, 655, 656), (629, 628, 656, 657), (630, 629, 657, 658), (604, 522, 632), (631, 630, 658, 659), (605, 604, 632, 633), (606, 605, 633, 634), (607, 606, 634, 635), (608, 607, 635, 636), (609, 608, 636, 637), (610, 609, 637, 638), (611, 610, 638, 639), (612, 611, 639, 640), (613, 612, 640, 641), (614, 613, 641, 642), (635, 634, 662, 663), (636, 635, 663, 664), (637, 636, 664, 665), (638, 637, 665, 666), (639, 638, 666, 667), (640, 639, 667, 668), (641, 640, 668, 669), (642, 641, 669, 670), (643, 642, 670, 671), (644, 643, 671, 672), (645, 644, 672, 673), (646, 645, 673, 674), (647, 646, 674, 675), (648, 647, 675, 676), (649, 648, 676, 677), (650, 649, 677, 678), (651, 650, 678, 679), (652, 651, 679, 680), (653, 652, 680, 681), (654, 653, 681, 682), (655, 654, 682, 683), (656, 655, 683, 684), (657, 656, 684, 685), (658, 657, 685, 686), (632, 522, 660), (659, 658, 686, 687), (633, 632, 660, 661), (634, 633, 661, 662), (681, 680, 708, 709), (682, 681, 709, 710), (683, 682, 710, 711), (684, 683, 711, 712), (685, 684, 712, 713), (686, 685, 713, 714), (660, 522, 688), (687, 686, 714, 715), (661, 660, 688, 689), (662, 661, 689, 690), (663, 662, 690, 691), (664, 663, 691, 692), (665, 664, 692, 693), (666, 665, 693, 694), (667, 666, 694, 695), (668, 667, 695, 696), (669, 668, 696, 697), (670, 669, 697, 698), (671, 670, 698, 699), (672, 671, 699, 700), (673, 672, 700, 701), (674, 673, 701, 702), (675, 674, 702, 703), (676, 675, 703, 704), (677, 676, 704, 705), (678, 677, 705, 706), (679, 678, 706, 707), (680, 679, 707, 708), (701, 700, 729, 730), (702, 701, 730, 731), (703, 702, 731, 732), (704, 703, 732, 733), (705, 704, 733, 734), (706, 705, 734, 735), (707, 706, 735, 736), (708, 707, 736, 737), (709, 708, 737, 738), (710, 709, 738, 739), (711, 710, 739, 740), (712, 711, 740, 741), (713, 712, 741, 742), (714, 713, 742, 743), (688, 522, 717), (715, 714, 743, 744), (689, 688, 717, 718), (716, 715, 744, 745), (690, 689, 718, 719), (691, 690, 719, 720), (692, 691, 720, 721), (693, 692, 721, 722), (694, 693, 722, 723), (695, 694, 723, 724), (696, 695, 724, 725), (697, 696, 725, 726), (698, 697, 726, 727), (699, 698, 727, 728), (700, 699, 728, 729), (721, 720, 749, 750), (722, 721, 750, 751), (723, 722, 751, 752), (724, 723, 752, 753), (725, 724, 753, 754), (726, 725, 754, 755), (727, 726, 755, 756), (728, 727, 756, 757), (729, 728, 757, 758), (730, 729, 758, 759), (731, 730, 759, 760), (732, 731, 760, 761), (733, 732, 761, 762), (734, 733, 762, 763), (735, 734, 763, 764), (736, 735, 764, 765), (737, 736, 765, 766), (738, 737, 766, 767), (739, 738, 767, 768), (740, 739, 768, 769), (741, 740, 769, 770), (742, 741, 770, 771), (743, 742, 771, 772), (717, 522, 746), (744, 743, 772, 773), (718, 717, 746, 747), (745, 744, 773, 774), (719, 718, 747, 748), (720, 719, 748, 749), (768, 767, 796, 797), (769, 768, 797, 798), (770, 769, 798, 799), (771, 770, 799, 800), (772, 771, 800, 801), (746, 522, 775), (773, 772, 801, 802), (747, 746, 775, 776), (774, 773, 802, 803), (748, 747, 776, 777), (749, 748, 777, 778), (750, 749, 778, 779), (751, 750, 779, 780), (752, 751, 780, 781), (753, 752, 781, 782), (754, 753, 782, 783), (755, 754, 783, 784), (756, 755, 784, 785), (757, 756, 785, 786), (758, 757, 786, 787), (759, 758, 787, 788), (760, 759, 788, 789), (761, 760, 789, 790), (762, 761, 790, 791), (763, 762, 791, 792), (764, 763, 792, 793), (765, 764, 793, 794), (766, 765, 794, 795), (767, 766, 795, 796), (789, 788, 818, 819), (790, 789, 819, 820), (791, 790, 820, 821), (792, 791, 821, 822), (793, 792, 822, 823), (794, 793, 823, 824), (795, 794, 824, 825), (796, 795, 825, 826), (797, 796, 826, 827), (798, 797, 827, 828), (799, 798, 828, 829), (800, 799, 829, 830), (801, 800, 830, 831), (775, 522, 805), (802, 801, 831, 832), (776, 775, 805, 806), (803, 802, 832, 833), (777, 776, 806, 807), (804, 803, 833, 834), (778, 777, 807, 808), (779, 778, 808, 809), (780, 779, 809, 810), (781, 780, 810, 811), (782, 781, 811, 812), (783, 782, 812, 813), (784, 783, 813, 814), (785, 784, 814, 815), (786, 785, 815, 816), (787, 786, 816, 817), (788, 787, 817, 818), (811, 810, 840, 841), (812, 811, 841, 842), (813, 812, 842, 843), (814, 813, 843, 844), (815, 814, 844, 845), (816, 815, 845, 846), (817, 816, 846, 847), (818, 817, 847, 848), (819, 818, 848, 849), (820, 819, 849, 850), (821, 820, 850, 851), (822, 821, 851, 852), (823, 822, 852, 853), (824, 823, 853, 854), (825, 824, 854, 855), (826, 825, 855, 856), (827, 826, 856, 857), (828, 827, 857, 858), (829, 828, 858, 859), (830, 829, 859, 860), (831, 830, 860, 861), (805, 522, 835), (832, 831, 861, 862), (806, 805, 835, 836), (833, 832, 862, 863), (807, 806, 836, 837), (834, 833, 863, 864), (808, 807, 837, 838), (809, 808, 838, 839), (810, 809, 839, 840), (859, 858, 23, 24), (860, 859, 24, 25), (861, 860, 25, 26), (835, 522, 0), (862, 861, 26, 27), (836, 835, 0, 1), (863, 862, 27, 28), (837, 836, 1, 2), (864, 863, 28, 29), (838, 837, 2, 3), (839, 838, 3, 4), (840, 839, 4, 5), (841, 840, 5, 6), (842, 841, 6, 7), (843, 842, 7, 8), (844, 843, 8, 9), (845, 844, 9, 10), (846, 845, 10, 11), (847, 846, 11, 12), (848, 847, 12, 13), (849, 848, 13, 14), (850, 849, 14, 15), (851, 850, 15, 16), (852, 851, 16, 17), (853, 852, 17, 18), (854, 853, 18, 19), (855, 854, 19, 20), (856, 855, 20, 21), (857, 856, 21, 22), (858, 857, 22, 23)])
me_sphere_001.use_remesh_preserve_volume = False
me_sphere_001.use_remesh_preserve_attributes = False
me_sphere_001.use_mirror_vertex_groups = False
me_sphere_001.update()
me_cylinder_002 = bpy.data.meshes.new('Cylinder.002')
me_cylinder_002.from_pydata([(0.0, 0.36, -6.45), (0.0, 0.36, 6.45), (0.02238, 0.3593, -6.45), (0.02238, 0.3593, 6.45), (0.04468, 0.3572, -6.45), (0.04468, 0.3572, 6.45), (0.0668, 0.3537, -6.45), (0.0668, 0.3537, 6.45), (0.08866, 0.3489, -6.45), (0.08866, 0.3489, 6.45), (0.1102, 0.3427, -6.45), (0.1102, 0.3427, 6.45), (0.1313, 0.3352, -6.45), (0.1313, 0.3352, 6.45), (0.1519, 0.3264, -6.45), (0.1519, 0.3264, 6.45), (0.1719, 0.3163, -6.45), (0.1719, 0.3163, 6.45), (0.1912, 0.305, -6.45), (0.1912, 0.305, 6.45), (0.2098, 0.2926, -6.45), (0.2098, 0.2926, 6.45), (0.2276, 0.2789, -6.45), (0.2276, 0.2789, 6.45), (0.2445, 0.2643, -6.45), (0.2445, 0.2643, 6.45), (0.2604, 0.2486, -6.45), (0.2604, 0.2486, 6.45), (0.2754, 0.2319, -6.45), (0.2754, 0.2319, 6.45), (0.2893, 0.2143, -6.45), (0.2893, 0.2143, 6.45), (0.302, 0.1959, -6.45), (0.302, 0.1959, 6.45), (0.3136, 0.1768, -6.45), (0.3136, 0.1768, 6.45), (0.324, 0.1569, -6.45), (0.324, 0.1569, 6.45), (0.3331, 0.1365, -6.45), (0.3331, 0.1365, 6.45), (0.341, 0.1155, -6.45), (0.341, 0.1155, 6.45), (0.3475, 0.09408, -6.45), (0.3475, 0.09408, 6.45), (0.3527, 0.07229, -6.45), (0.3527, 0.07229, 6.45), (0.3565, 0.05023, -6.45), (0.3565, 0.05023, 6.45), (0.3589, 0.02797, -6.45), (0.3589, 0.02797, 6.45), (0.36, 0.005599, -6.45), (0.36, 0.005599, 6.45), (0.3596, -0.01679, -6.45), (0.3596, -0.01679, 6.45), (0.3579, -0.03911, -6.45), (0.3579, -0.03911, 6.45), (0.3547, -0.06129, -6.45), (0.3547, -0.06129, 6.45), (0.3502, -0.08322, -6.45), (0.3502, -0.08322, 6.45), (0.3444, -0.1048, -6.45), (0.3444, -0.1048, 6.45), (0.3372, -0.126, -6.45), (0.3372, -0.126, 6.45), (0.3287, -0.1468, -6.45), (0.3287, -0.1468, 6.45), (0.319, -0.1669, -6.45), (0.319, -0.1669, 6.45), (0.308, -0.1864, -6.45), (0.308, -0.1864, 6.45), (0.2958, -0.2052, -6.45), (0.2958, -0.2052, 6.45), (0.2825, -0.2232, -6.45), (0.2825, -0.2232, 6.45), (0.268, -0.2403, -6.45), (0.268, -0.2403, 6.45), (0.2526, -0.2565, -6.45), (0.2526, -0.2565, 6.45), (0.2361, -0.2717, -6.45), (0.2361, -0.2717, 6.45), (0.2188, -0.2859, -6.45), (0.2188, -0.2859, 6.45), (0.2006, -0.2989, -6.45), (0.2006, -0.2989, 6.45), (0.1816, -0.3108, -6.45), (0.1816, -0.3108, 6.45), (0.1619, -0.3215, -6.45), (0.1619, -0.3215, 6.45), (0.1416, -0.331, -6.45), (0.1416, -0.331, 6.45), (0.1208, -0.3391, -6.45), (0.1208, -0.3391, 6.45), (0.09947, -0.346, -6.45), (0.09947, -0.346, 6.45), (0.07777, -0.3515, -6.45), (0.07777, -0.3515, 6.45), (0.05576, -0.3557, -6.45), (0.05576, -0.3557, 6.45), (0.03354, -0.3584, -6.45), (0.03354, -0.3584, 6.45), (0.0112, -0.3598, -6.45), (0.0112, -0.3598, 6.45), (-0.0112, -0.3598, -6.45), (-0.0112, -0.3598, 6.45), (-0.03355, -0.3584, -6.45), (-0.03355, -0.3584, 6.45), (-0.05576, -0.3557, -6.45), (-0.05576, -0.3557, 6.45), (-0.07777, -0.3515, -6.45), (-0.07777, -0.3515, 6.45), (-0.09947, -0.346, -6.45), (-0.09947, -0.346, 6.45), (-0.1208, -0.3391, -6.45), (-0.1208, -0.3391, 6.45), (-0.1416, -0.331, -6.45), (-0.1416, -0.331, 6.45), (-0.1619, -0.3215, -6.45), (-0.1619, -0.3215, 6.45), (-0.1816, -0.3108, -6.45), (-0.1816, -0.3108, 6.45), (-0.2006, -0.2989, -6.45), (-0.2006, -0.2989, 6.45), (-0.2188, -0.2859, -6.45), (-0.2188, -0.2859, 6.45), (-0.2361, -0.2717, -6.45), (-0.2361, -0.2717, 6.45), (-0.2526, -0.2565, -6.45), (-0.2526, -0.2565, 6.45), (-0.268, -0.2403, -6.45), (-0.268, -0.2403, 6.45), (-0.2825, -0.2232, -6.45), (-0.2825, -0.2232, 6.45), (-0.2958, -0.2052, -6.45), (-0.2958, -0.2052, 6.45), (-0.308, -0.1864, -6.45), (-0.308, -0.1864, 6.45), (-0.319, -0.1669, -6.45), (-0.319, -0.1669, 6.45), (-0.3287, -0.1468, -6.45), (-0.3287, -0.1468, 6.45), (-0.3372, -0.126, -6.45), (-0.3372, -0.126, 6.45), (-0.3444, -0.1048, -6.45), (-0.3444, -0.1048, 6.45), (-0.3502, -0.08322, -6.45), (-0.3502, -0.08322, 6.45), (-0.3547, -0.06129, -6.45), (-0.3547, -0.06129, 6.45), (-0.3579, -0.03911, -6.45), (-0.3579, -0.03911, 6.45), (-0.3596, -0.01679, -6.45), (-0.3596, -0.01679, 6.45), (-0.36, 0.005599, -6.45), (-0.36, 0.005599, 6.45), (-0.3589, 0.02797, -6.45), (-0.3589, 0.02797, 6.45), (-0.3565, 0.05023, -6.45), (-0.3565, 0.05023, 6.45), (-0.3527, 0.07229, -6.45), (-0.3527, 0.07229, 6.45), (-0.3475, 0.09408, -6.45), (-0.3475, 0.09408, 6.45), (-0.341, 0.1155, -6.45), (-0.341, 0.1155, 6.45), (-0.3331, 0.1365, -6.45), (-0.3331, 0.1365, 6.45), (-0.324, 0.1569, -6.45), (-0.324, 0.1569, 6.45), (-0.3136, 0.1768, -6.45), (-0.3136, 0.1768, 6.45), (-0.302, 0.1959, -6.45), (-0.302, 0.1959, 6.45), (-0.2893, 0.2143, -6.45), (-0.2893, 0.2143, 6.45), (-0.2754, 0.2319, -6.45), (-0.2754, 0.2319, 6.45), (-0.2604, 0.2486, -6.45), (-0.2604, 0.2486, 6.45), (-0.2445, 0.2643, -6.45), (-0.2445, 0.2643, 6.45), (-0.2276, 0.2789, -6.45), (-0.2276, 0.2789, 6.45), (-0.2098, 0.2926, -6.45), (-0.2098, 0.2926, 6.45), (-0.1912, 0.305, -6.45), (-0.1912, 0.305, 6.45), (-0.1719, 0.3163, -6.45), (-0.1719, 0.3163, 6.45), (-0.1519, 0.3264, -6.45), (-0.1519, 0.3264, 6.45), (-0.1313, 0.3352, -6.45), (-0.1313, 0.3352, 6.45), (-0.1102, 0.3427, -6.45), (-0.1102, 0.3427, 6.45), (-0.08866, 0.3489, -6.45), (-0.08866, 0.3489, 6.45), (-0.0668, 0.3537, -6.45), (-0.0668, 0.3537, 6.45), (-0.04468, 0.3572, -6.45), (-0.04468, 0.3572, 6.45), (-0.02238, 0.3593, -6.45), (-0.02238, 0.3593, 6.45)], [], [(0, 1, 3, 2), (2, 3, 5, 4), (4, 5, 7, 6), (6, 7, 9, 8), (8, 9, 11, 10), (10, 11, 13, 12), (12, 13, 15, 14), (14, 15, 17, 16), (16, 17, 19, 18), (18, 19, 21, 20), (20, 21, 23, 22), (22, 23, 25, 24), (24, 25, 27, 26), (26, 27, 29, 28), (28, 29, 31, 30), (30, 31, 33, 32), (32, 33, 35, 34), (34, 35, 37, 36), (36, 37, 39, 38), (38, 39, 41, 40), (40, 41, 43, 42), (42, 43, 45, 44), (44, 45, 47, 46), (46, 47, 49, 48), (48, 49, 51, 50), (50, 51, 53, 52), (52, 53, 55, 54), (54, 55, 57, 56), (56, 57, 59, 58), (58, 59, 61, 60), (60, 61, 63, 62), (62, 63, 65, 64), (64, 65, 67, 66), (66, 67, 69, 68), (68, 69, 71, 70), (70, 71, 73, 72), (72, 73, 75, 74), (74, 75, 77, 76), (76, 77, 79, 78), (78, 79, 81, 80), (80, 81, 83, 82), (82, 83, 85, 84), (84, 85, 87, 86), (86, 87, 89, 88), (88, 89, 91, 90), (90, 91, 93, 92), (92, 93, 95, 94), (94, 95, 97, 96), (96, 97, 99, 98), (98, 99, 101, 100), (100, 101, 103, 102), (102, 103, 105, 104), (104, 105, 107, 106), (106, 107, 109, 108), (108, 109, 111, 110), (110, 111, 113, 112), (112, 113, 115, 114), (114, 115, 117, 116), (116, 117, 119, 118), (118, 119, 121, 120), (120, 121, 123, 122), (122, 123, 125, 124), (124, 125, 127, 126), (126, 127, 129, 128), (128, 129, 131, 130), (130, 131, 133, 132), (132, 133, 135, 134), (134, 135, 137, 136), (136, 137, 139, 138), (138, 139, 141, 140), (140, 141, 143, 142), (142, 143, 145, 144), (144, 145, 147, 146), (146, 147, 149, 148), (148, 149, 151, 150), (150, 151, 153, 152), (152, 153, 155, 154), (154, 155, 157, 156), (156, 157, 159, 158), (158, 159, 161, 160), (160, 161, 163, 162), (162, 163, 165, 164), (164, 165, 167, 166), (166, 167, 169, 168), (168, 169, 171, 170), (170, 171, 173, 172), (172, 173, 175, 174), (174, 175, 177, 176), (176, 177, 179, 178), (178, 179, 181, 180), (180, 181, 183, 182), (182, 183, 185, 184), (184, 185, 187, 186), (186, 187, 189, 188), (188, 189, 191, 190), (190, 191, 193, 192), (192, 193, 195, 194), (194, 195, 197, 196), (196, 197, 199, 198), (3, 1, 201, 199, 197, 195, 193, 191, 189, 187, 185, 183, 181, 179, 177, 175, 173, 171, 169, 167, 165, 163, 161, 159, 157, 155, 153, 151, 149, 147, 145, 143, 141, 139, 137, 135, 133, 131, 129, 127, 125, 123, 121, 119, 117, 115, 113, 111, 109, 107, 105, 103, 101, 99, 97, 95, 93, 91, 89, 87, 85, 83, 81, 79, 77, 75, 73, 71, 69, 67, 65, 63, 61, 59, 57, 55, 53, 51, 49, 47, 45, 43, 41, 39, 37, 35, 33, 31, 29, 27, 25, 23, 21, 19, 17, 15, 13, 11, 9, 7, 5), (198, 199, 201, 200), (200, 201, 1, 0), (0, 2, 4, 6, 8, 10, 12, 14, 16, 18, 20, 22, 24, 26, 28, 30, 32, 34, 36, 38, 40, 42, 44, 46, 48, 50, 52, 54, 56, 58, 60, 62, 64, 66, 68, 70, 72, 74, 76, 78, 80, 82, 84, 86, 88, 90, 92, 94, 96, 98, 100, 102, 104, 106, 108, 110, 112, 114, 116, 118, 120, 122, 124, 126, 128, 130, 132, 134, 136, 138, 140, 142, 144, 146, 148, 150, 152, 154, 156, 158, 160, 162, 164, 166, 168, 170, 172, 174, 176, 178, 180, 182, 184, 186, 188, 190, 192, 194, 196, 198, 200)])
me_cylinder_002.use_remesh_preserve_volume = False
me_cylinder_002.use_remesh_preserve_attributes = False
me_cylinder_002.use_mirror_vertex_groups = False
me_cylinder_002.update()
me_torus_001 = bpy.data.meshes.new('Torus.001')
me_torus_001.from_pydata([(0.83, 0.0, 0.0), (0.7823, 0.0, 0.1469), (0.6573, 0.0, 0.2378), (0.5027, 0.0, 0.2378), (0.3777, 0.0, 0.1469), (0.33, 0.0, 3.062e-17), (0.3777, 0.0, -0.1469), (0.5027, 0.0, -0.2378), (0.6573, 0.0, -0.2378), (0.7823, 0.0, -0.1469), (0.8119, 0.1726, 0.0), (0.7652, 0.1626, 0.1469), (0.6429, 0.1367, 0.2378), (0.4918, 0.1045, 0.2378), (0.3695, 0.07854, 0.1469), (0.3228, 0.06861, 3.062e-17), (0.3695, 0.07854, -0.1469), (0.4918, 0.1045, -0.2378), (0.6429, 0.1367, -0.2378), (0.7652, 0.1626, -0.1469), (0.7582, 0.3376, 0.0), (0.7146, 0.3182, 0.1469), (0.6004, 0.2673, 0.2378), (0.4593, 0.2045, 0.2378), (0.3451, 0.1536, 0.1469), (0.3015, 0.1342, 3.062e-17), (0.3451, 0.1536, -0.1469), (0.4593, 0.2045, -0.2378), (0.6004, 0.2673, -0.2378), (0.7146, 0.3182, -0.1469), (0.6715, 0.4879, 0.0), (0.6329, 0.4598, 0.1469), (0.5317, 0.3863, 0.2378), (0.4067, 0.2955, 0.2378), (0.3056, 0.222, 0.1469), (0.267, 0.194, 3.062e-17), (0.3056, 0.222, -0.1469), (0.4067, 0.2955, -0.2378), (0.5317, 0.3863, -0.2378), (0.6329, 0.4598, -0.1469), (0.5554, 0.6168, 0.0), (0.5234, 0.5813, 0.1469), (0.4398, 0.4884, 0.2378), (0.3364, 0.3736, 0.2378), (0.2528, 0.2807, 0.1469), (0.2208, 0.2452, 3.062e-17), (0.2528, 0.2807, -0.1469), (0.3364, 0.3736, -0.2378), (0.4398, 0.4884, -0.2378), (0.5234, 0.5813, -0.1469), (0.415, 0.7188, 0.0), (0.3911, 0.6775, 0.1469), (0.3286, 0.5692, 0.2378), (0.2514, 0.4354, 0.2378), (0.1889, 0.3271, 0.1469), (0.165, 0.2858, 3.062e-17), (0.1889, 0.3271, -0.1469), (0.2514, 0.4354, -0.2378), (0.3286, 0.5692, -0.2378), (0.3911, 0.6775, -0.1469), (0.2565, 0.7894, 0.0), (0.2417, 0.744, 0.1469), (0.2031, 0.6251, 0.2378), (0.1554, 0.4781, 0.2378), (0.1167, 0.3593, 0.1469), (0.102, 0.3138, 3.062e-17), (0.1167, 0.3593, -0.1469), (0.1554, 0.4781, -0.2378), (0.2031, 0.6251, -0.2378), (0.2417, 0.744, -0.1469), (0.08676, 0.8255, 0.0), (0.08177, 0.778, 0.1469), (0.0687, 0.6537, 0.2378), (0.05255, 0.5, 0.2378), (0.03949, 0.3757, 0.1469), (0.03449, 0.3282, 3.062e-17), (0.03949, 0.3757, -0.1469), (0.05255, 0.5, -0.2378), (0.0687, 0.6537, -0.2378), (0.08177, 0.778, -0.1469), (-0.08676, 0.8255, 0.0), (-0.08177, 0.778, 0.1469), (-0.0687, 0.6537, 0.2378), (-0.05255, 0.5, 0.2378), (-0.03949, 0.3757, 0.1469), (-0.03449, 0.3282, 3.062e-17), (-0.03949, 0.3757, -0.1469), (-0.05255, 0.5, -0.2378), (-0.0687, 0.6537, -0.2378), (-0.08177, 0.778, -0.1469), (-0.2565, 0.7894, 0.0), (-0.2417, 0.744, 0.1469), (-0.2031, 0.6251, 0.2378), (-0.1554, 0.4781, 0.2378), (-0.1167, 0.3593, 0.1469), (-0.102, 0.3138, 3.062e-17), (-0.1167, 0.3593, -0.1469), (-0.1554, 0.4781, -0.2378), (-0.2031, 0.6251, -0.2378), (-0.2417, 0.744, -0.1469), (-0.415, 0.7188, 0.0), (-0.3911, 0.6775, 0.1469), (-0.3286, 0.5692, 0.2378), (-0.2514, 0.4354, 0.2378), (-0.1889, 0.3271, 0.1469), (-0.165, 0.2858, 3.062e-17), (-0.1889, 0.3271, -0.1469), (-0.2514, 0.4354, -0.2378), (-0.3286, 0.5692, -0.2378), (-0.3911, 0.6775, -0.1469), (-0.5554, 0.6168, 0.0), (-0.5234, 0.5813, 0.1469), (-0.4398, 0.4884, 0.2378), (-0.3364, 0.3736, 0.2378), (-0.2528, 0.2807, 0.1469), (-0.2208, 0.2452, 3.062e-17), (-0.2528, 0.2807, -0.1469), (-0.3364, 0.3736, -0.2378), (-0.4398, 0.4884, -0.2378), (-0.5234, 0.5813, -0.1469), (-0.6715, 0.4879, 0.0), (-0.6329, 0.4598, 0.1469), (-0.5317, 0.3863, 0.2378), (-0.4067, 0.2955, 0.2378), (-0.3056, 0.222, 0.1469), (-0.267, 0.194, 3.062e-17), (-0.3056, 0.222, -0.1469), (-0.4067, 0.2955, -0.2378), (-0.5317, 0.3863, -0.2378), (-0.6329, 0.4598, -0.1469), (-0.7582, 0.3376, 0.0), (-0.7146, 0.3182, 0.1469), (-0.6004, 0.2673, 0.2378), (-0.4593, 0.2045, 0.2378), (-0.3451, 0.1536, 0.1469), (-0.3015, 0.1342, 3.062e-17), (-0.3451, 0.1536, -0.1469), (-0.4593, 0.2045, -0.2378), (-0.6004, 0.2673, -0.2378), (-0.7146, 0.3182, -0.1469), (-0.8119, 0.1726, 0.0), (-0.7652, 0.1626, 0.1469), (-0.6429, 0.1367, 0.2378), (-0.4918, 0.1045, 0.2378), (-0.3695, 0.07854, 0.1469), (-0.3228, 0.06861, 3.062e-17), (-0.3695, 0.07854, -0.1469), (-0.4918, 0.1045, -0.2378), (-0.6429, 0.1367, -0.2378), (-0.7652, 0.1626, -0.1469), (-0.83, 7.256e-08, 0.0), (-0.7823, 6.839e-08, 0.1469), (-0.6573, 5.746e-08, 0.2378), (-0.5027, 4.395e-08, 0.2378), (-0.3777, 3.302e-08, 0.1469), (-0.33, 2.885e-08, 3.062e-17), (-0.3777, 3.302e-08, -0.1469), (-0.5027, 4.395e-08, -0.2378), (-0.6573, 5.746e-08, -0.2378), (-0.7823, 6.839e-08, -0.1469), (-0.8119, -0.1726, 0.0), (-0.7652, -0.1626, 0.1469), (-0.6429, -0.1367, 0.2378), (-0.4918, -0.1045, 0.2378), (-0.3695, -0.07854, 0.1469), (-0.3228, -0.06861, 3.062e-17), (-0.3695, -0.07854, -0.1469), (-0.4918, -0.1045, -0.2378), (-0.6429, -0.1367, -0.2378), (-0.7652, -0.1626, -0.1469), (-0.7582, -0.3376, 0.0), (-0.7146, -0.3182, 0.1469), (-0.6004, -0.2673, 0.2378), (-0.4593, -0.2045, 0.2378), (-0.3451, -0.1536, 0.1469), (-0.3015, -0.1342, 3.062e-17), (-0.3451, -0.1536, -0.1469), (-0.4593, -0.2045, -0.2378), (-0.6004, -0.2673, -0.2378), (-0.7146, -0.3182, -0.1469), (-0.6715, -0.4879, 0.0), (-0.6329, -0.4598, 0.1469), (-0.5317, -0.3863, 0.2378), (-0.4067, -0.2955, 0.2378), (-0.3056, -0.222, 0.1469), (-0.267, -0.194, 3.062e-17), (-0.3056, -0.222, -0.1469), (-0.4067, -0.2955, -0.2378), (-0.5317, -0.3863, -0.2378), (-0.6329, -0.4598, -0.1469), (-0.5554, -0.6168, 0.0), (-0.5234, -0.5813, 0.1469), (-0.4398, -0.4884, 0.2378), (-0.3364, -0.3736, 0.2378), (-0.2528, -0.2807, 0.1469), (-0.2208, -0.2452, 3.062e-17), (-0.2528, -0.2807, -0.1469), (-0.3364, -0.3736, -0.2378), (-0.4398, -0.4884, -0.2378), (-0.5234, -0.5813, -0.1469), (-0.415, -0.7188, 0.0), (-0.3911, -0.6775, 0.1469), (-0.3286, -0.5692, 0.2378), (-0.2514, -0.4354, 0.2378), (-0.1889, -0.3271, 0.1469), (-0.165, -0.2858, 3.062e-17), (-0.1889, -0.3271, -0.1469), (-0.2514, -0.4354, -0.2378), (-0.3286, -0.5692, -0.2378), (-0.3911, -0.6775, -0.1469), (-0.2565, -0.7894, 0.0), (-0.2417, -0.744, 0.1469), (-0.2031, -0.6251, 0.2378), (-0.1554, -0.4781, 0.2378), (-0.1167, -0.3593, 0.1469), (-0.102, -0.3138, 3.062e-17), (-0.1167, -0.3593, -0.1469), (-0.1554, -0.4781, -0.2378), (-0.2031, -0.6251, -0.2378), (-0.2417, -0.744, -0.1469), (-0.08676, -0.8255, 0.0), (-0.08177, -0.778, 0.1469), (-0.0687, -0.6537, 0.2378), (-0.05255, -0.5, 0.2378), (-0.03949, -0.3757, 0.1469), (-0.03449, -0.3282, 3.062e-17), (-0.03949, -0.3757, -0.1469), (-0.05255, -0.5, -0.2378), (-0.0687, -0.6537, -0.2378), (-0.08177, -0.778, -0.1469), (0.08676, -0.8255, 0.0), (0.08177, -0.778, 0.1469), (0.0687, -0.6537, 0.2378), (0.05255, -0.5, 0.2378), (0.03948, -0.3757, 0.1469), (0.03449, -0.3282, 3.062e-17), (0.03948, -0.3757, -0.1469), (0.05255, -0.5, -0.2378), (0.0687, -0.6537, -0.2378), (0.08177, -0.778, -0.1469), (0.2565, -0.7894, 0.0), (0.2417, -0.744, 0.1469), (0.2031, -0.6251, 0.2378), (0.1554, -0.4781, 0.2378), (0.1167, -0.3593, 0.1469), (0.102, -0.3138, 3.062e-17), (0.1167, -0.3593, -0.1469), (0.1554, -0.4781, -0.2378), (0.2031, -0.6251, -0.2378), (0.2417, -0.744, -0.1469), (0.415, -0.7188, 0.0), (0.3911, -0.6775, 0.1469), (0.3286, -0.5692, 0.2378), (0.2514, -0.4354, 0.2378), (0.1889, -0.3271, 0.1469), (0.165, -0.2858, 3.062e-17), (0.1889, -0.3271, -0.1469), (0.2514, -0.4354, -0.2378), (0.3286, -0.5692, -0.2378), (0.3911, -0.6775, -0.1469), (0.5554, -0.6168, 0.0), (0.5234, -0.5813, 0.1469), (0.4398, -0.4884, 0.2378), (0.3364, -0.3736, 0.2378), (0.2528, -0.2807, 0.1469), (0.2208, -0.2452, 3.062e-17), (0.2528, -0.2807, -0.1469), (0.3364, -0.3736, -0.2378), (0.4398, -0.4884, -0.2378), (0.5234, -0.5813, -0.1469), (0.6715, -0.4879, 0.0), (0.6329, -0.4598, 0.1469), (0.5317, -0.3863, 0.2378), (0.4067, -0.2955, 0.2378), (0.3056, -0.222, 0.1469), (0.267, -0.194, 3.062e-17), (0.3056, -0.222, -0.1469), (0.4067, -0.2955, -0.2378), (0.5317, -0.3863, -0.2378), (0.6329, -0.4598, -0.1469), (0.7582, -0.3376, 0.0), (0.7146, -0.3182, 0.1469), (0.6004, -0.2673, 0.2378), (0.4593, -0.2045, 0.2378), (0.3451, -0.1536, 0.1469), (0.3015, -0.1342, 3.062e-17), (0.3451, -0.1536, -0.1469), (0.4593, -0.2045, -0.2378), (0.6004, -0.2673, -0.2378), (0.7146, -0.3182, -0.1469), (0.8119, -0.1726, 0.0), (0.7652, -0.1626, 0.1469), (0.6429, -0.1367, 0.2378), (0.4918, -0.1045, 0.2378), (0.3695, -0.07854, 0.1469), (0.3228, -0.06861, 3.062e-17), (0.3695, -0.07854, -0.1469), (0.4918, -0.1045, -0.2378), (0.6429, -0.1367, -0.2378), (0.7652, -0.1626, -0.1469)], [], [(0, 10, 11, 1), (1, 11, 12, 2), (2, 12, 13, 3), (3, 13, 14, 4), (4, 14, 15, 5), (5, 15, 16, 6), (6, 16, 17, 7), (7, 17, 18, 8), (8, 18, 19, 9), (9, 19, 10, 0), (10, 20, 21, 11), (11, 21, 22, 12), (12, 22, 23, 13), (13, 23, 24, 14), (14, 24, 25, 15), (15, 25, 26, 16), (16, 26, 27, 17), (17, 27, 28, 18), (18, 28, 29, 19), (19, 29, 20, 10), (20, 30, 31, 21), (21, 31, 32, 22), (22, 32, 33, 23), (23, 33, 34, 24), (24, 34, 35, 25), (25, 35, 36, 26), (26, 36, 37, 27), (27, 37, 38, 28), (28, 38, 39, 29), (29, 39, 30, 20), (30, 40, 41, 31), (31, 41, 42, 32), (32, 42, 43, 33), (33, 43, 44, 34), (34, 44, 45, 35), (35, 45, 46, 36), (36, 46, 47, 37), (37, 47, 48, 38), (38, 48, 49, 39), (39, 49, 40, 30), (40, 50, 51, 41), (41, 51, 52, 42), (42, 52, 53, 43), (43, 53, 54, 44), (44, 54, 55, 45), (45, 55, 56, 46), (46, 56, 57, 47), (47, 57, 58, 48), (48, 58, 59, 49), (49, 59, 50, 40), (50, 60, 61, 51), (51, 61, 62, 52), (52, 62, 63, 53), (53, 63, 64, 54), (54, 64, 65, 55), (55, 65, 66, 56), (56, 66, 67, 57), (57, 67, 68, 58), (58, 68, 69, 59), (59, 69, 60, 50), (60, 70, 71, 61), (61, 71, 72, 62), (62, 72, 73, 63), (63, 73, 74, 64), (64, 74, 75, 65), (65, 75, 76, 66), (66, 76, 77, 67), (67, 77, 78, 68), (68, 78, 79, 69), (69, 79, 70, 60), (70, 80, 81, 71), (71, 81, 82, 72), (72, 82, 83, 73), (73, 83, 84, 74), (74, 84, 85, 75), (75, 85, 86, 76), (76, 86, 87, 77), (77, 87, 88, 78), (78, 88, 89, 79), (79, 89, 80, 70), (80, 90, 91, 81), (81, 91, 92, 82), (82, 92, 93, 83), (83, 93, 94, 84), (84, 94, 95, 85), (85, 95, 96, 86), (86, 96, 97, 87), (87, 97, 98, 88), (88, 98, 99, 89), (89, 99, 90, 80), (90, 100, 101, 91), (91, 101, 102, 92), (92, 102, 103, 93), (93, 103, 104, 94), (94, 104, 105, 95), (95, 105, 106, 96), (96, 106, 107, 97), (97, 107, 108, 98), (98, 108, 109, 99), (99, 109, 100, 90), (100, 110, 111, 101), (101, 111, 112, 102), (102, 112, 113, 103), (103, 113, 114, 104), (104, 114, 115, 105), (105, 115, 116, 106), (106, 116, 117, 107), (107, 117, 118, 108), (108, 118, 119, 109), (109, 119, 110, 100), (110, 120, 121, 111), (111, 121, 122, 112), (112, 122, 123, 113), (113, 123, 124, 114), (114, 124, 125, 115), (115, 125, 126, 116), (116, 126, 127, 117), (117, 127, 128, 118), (118, 128, 129, 119), (119, 129, 120, 110), (120, 130, 131, 121), (121, 131, 132, 122), (122, 132, 133, 123), (123, 133, 134, 124), (124, 134, 135, 125), (125, 135, 136, 126), (126, 136, 137, 127), (127, 137, 138, 128), (128, 138, 139, 129), (129, 139, 130, 120), (130, 140, 141, 131), (131, 141, 142, 132), (132, 142, 143, 133), (133, 143, 144, 134), (134, 144, 145, 135), (135, 145, 146, 136), (136, 146, 147, 137), (137, 147, 148, 138), (138, 148, 149, 139), (139, 149, 140, 130), (140, 150, 151, 141), (141, 151, 152, 142), (142, 152, 153, 143), (143, 153, 154, 144), (144, 154, 155, 145), (145, 155, 156, 146), (146, 156, 157, 147), (147, 157, 158, 148), (148, 158, 159, 149), (149, 159, 150, 140), (150, 160, 161, 151), (151, 161, 162, 152), (152, 162, 163, 153), (153, 163, 164, 154), (154, 164, 165, 155), (155, 165, 166, 156), (156, 166, 167, 157), (157, 167, 168, 158), (158, 168, 169, 159), (159, 169, 160, 150), (160, 170, 171, 161), (161, 171, 172, 162), (162, 172, 173, 163), (163, 173, 174, 164), (164, 174, 175, 165), (165, 175, 176, 166), (166, 176, 177, 167), (167, 177, 178, 168), (168, 178, 179, 169), (169, 179, 170, 160), (170, 180, 181, 171), (171, 181, 182, 172), (172, 182, 183, 173), (173, 183, 184, 174), (174, 184, 185, 175), (175, 185, 186, 176), (176, 186, 187, 177), (177, 187, 188, 178), (178, 188, 189, 179), (179, 189, 180, 170), (180, 190, 191, 181), (181, 191, 192, 182), (182, 192, 193, 183), (183, 193, 194, 184), (184, 194, 195, 185), (185, 195, 196, 186), (186, 196, 197, 187), (187, 197, 198, 188), (188, 198, 199, 189), (189, 199, 190, 180), (190, 200, 201, 191), (191, 201, 202, 192), (192, 202, 203, 193), (193, 203, 204, 194), (194, 204, 205, 195), (195, 205, 206, 196), (196, 206, 207, 197), (197, 207, 208, 198), (198, 208, 209, 199), (199, 209, 200, 190), (200, 210, 211, 201), (201, 211, 212, 202), (202, 212, 213, 203), (203, 213, 214, 204), (204, 214, 215, 205), (205, 215, 216, 206), (206, 216, 217, 207), (207, 217, 218, 208), (208, 218, 219, 209), (209, 219, 210, 200), (210, 220, 221, 211), (211, 221, 222, 212), (212, 222, 223, 213), (213, 223, 224, 214), (214, 224, 225, 215), (215, 225, 226, 216), (216, 226, 227, 217), (217, 227, 228, 218), (218, 228, 229, 219), (219, 229, 220, 210), (220, 230, 231, 221), (221, 231, 232, 222), (222, 232, 233, 223), (223, 233, 234, 224), (224, 234, 235, 225), (225, 235, 236, 226), (226, 236, 237, 227), (227, 237, 238, 228), (228, 238, 239, 229), (229, 239, 230, 220), (230, 240, 241, 231), (231, 241, 242, 232), (232, 242, 243, 233), (233, 243, 244, 234), (234, 244, 245, 235), (235, 245, 246, 236), (236, 246, 247, 237), (237, 247, 248, 238), (238, 248, 249, 239), (239, 249, 240, 230), (240, 250, 251, 241), (241, 251, 252, 242), (242, 252, 253, 243), (243, 253, 254, 244), (244, 254, 255, 245), (245, 255, 256, 246), (246, 256, 257, 247), (247, 257, 258, 248), (248, 258, 259, 249), (249, 259, 250, 240), (250, 260, 261, 251), (251, 261, 262, 252), (252, 262, 263, 253), (253, 263, 264, 254), (254, 264, 265, 255), (255, 265, 266, 256), (256, 266, 267, 257), (257, 267, 268, 258), (258, 268, 269, 259), (259, 269, 260, 250), (260, 270, 271, 261), (261, 271, 272, 262), (262, 272, 273, 263), (263, 273, 274, 264), (264, 274, 275, 265), (265, 275, 276, 266), (266, 276, 277, 267), (267, 277, 278, 268), (268, 278, 279, 269), (269, 279, 270, 260), (270, 280, 281, 271), (271, 281, 282, 272), (272, 282, 283, 273), (273, 283, 284, 274), (274, 284, 285, 275), (275, 285, 286, 276), (276, 286, 287, 277), (277, 287, 288, 278), (278, 288, 289, 279), (279, 289, 280, 270), (280, 290, 291, 281), (281, 291, 292, 282), (282, 292, 293, 283), (283, 293, 294, 284), (284, 294, 295, 285), (285, 295, 296, 286), (286, 296, 297, 287), (287, 297, 298, 288), (288, 298, 299, 289), (289, 299, 290, 280), (290, 0, 1, 291), (291, 1, 2, 292), (292, 2, 3, 293), (293, 3, 4, 294), (294, 4, 5, 295), (295, 5, 6, 296), (296, 6, 7, 297), (297, 7, 8, 298), (298, 8, 9, 299), (299, 9, 0, 290)])
me_torus_001.use_remesh_preserve_volume = False
me_torus_001.use_remesh_preserve_attributes = False
me_torus_001.use_mirror_vertex_groups = False
me_torus_001.update()
me_torus = bpy.data.meshes.new('Torus')
me_torus.from_pydata([(0.83, 0.0, 0.0), (0.7823, 0.0, 0.1469), (0.6573, 0.0, 0.2378), (0.5027, 0.0, 0.2378), (0.3777, 0.0, 0.1469), (0.33, 0.0, 3.062e-17), (0.3777, 0.0, -0.1469), (0.5027, 0.0, -0.2378), (0.6573, 0.0, -0.2378), (0.7823, 0.0, -0.1469), (0.8119, 0.1726, 0.0), (0.7652, 0.1626, 0.1469), (0.6429, 0.1367, 0.2378), (0.4918, 0.1045, 0.2378), (0.3695, 0.07854, 0.1469), (0.3228, 0.06861, 3.062e-17), (0.3695, 0.07854, -0.1469), (0.4918, 0.1045, -0.2378), (0.6429, 0.1367, -0.2378), (0.7652, 0.1626, -0.1469), (0.7582, 0.3376, 0.0), (0.7146, 0.3182, 0.1469), (0.6004, 0.2673, 0.2378), (0.4593, 0.2045, 0.2378), (0.3451, 0.1536, 0.1469), (0.3015, 0.1342, 3.062e-17), (0.3451, 0.1536, -0.1469), (0.4593, 0.2045, -0.2378), (0.6004, 0.2673, -0.2378), (0.7146, 0.3182, -0.1469), (0.6715, 0.4879, 0.0), (0.6329, 0.4598, 0.1469), (0.5317, 0.3863, 0.2378), (0.4067, 0.2955, 0.2378), (0.3056, 0.222, 0.1469), (0.267, 0.194, 3.062e-17), (0.3056, 0.222, -0.1469), (0.4067, 0.2955, -0.2378), (0.5317, 0.3863, -0.2378), (0.6329, 0.4598, -0.1469), (0.5554, 0.6168, 0.0), (0.5234, 0.5813, 0.1469), (0.4398, 0.4884, 0.2378), (0.3364, 0.3736, 0.2378), (0.2528, 0.2807, 0.1469), (0.2208, 0.2452, 3.062e-17), (0.2528, 0.2807, -0.1469), (0.3364, 0.3736, -0.2378), (0.4398, 0.4884, -0.2378), (0.5234, 0.5813, -0.1469), (0.415, 0.7188, 0.0), (0.3911, 0.6775, 0.1469), (0.3286, 0.5692, 0.2378), (0.2514, 0.4354, 0.2378), (0.1889, 0.3271, 0.1469), (0.165, 0.2858, 3.062e-17), (0.1889, 0.3271, -0.1469), (0.2514, 0.4354, -0.2378), (0.3286, 0.5692, -0.2378), (0.3911, 0.6775, -0.1469), (0.2565, 0.7894, 0.0), (0.2417, 0.744, 0.1469), (0.2031, 0.6251, 0.2378), (0.1554, 0.4781, 0.2378), (0.1167, 0.3593, 0.1469), (0.102, 0.3138, 3.062e-17), (0.1167, 0.3593, -0.1469), (0.1554, 0.4781, -0.2378), (0.2031, 0.6251, -0.2378), (0.2417, 0.744, -0.1469), (0.08676, 0.8255, 0.0), (0.08177, 0.778, 0.1469), (0.0687, 0.6537, 0.2378), (0.05255, 0.5, 0.2378), (0.03949, 0.3757, 0.1469), (0.03449, 0.3282, 3.062e-17), (0.03949, 0.3757, -0.1469), (0.05255, 0.5, -0.2378), (0.0687, 0.6537, -0.2378), (0.08177, 0.778, -0.1469), (-0.08676, 0.8255, 0.0), (-0.08177, 0.778, 0.1469), (-0.0687, 0.6537, 0.2378), (-0.05255, 0.5, 0.2378), (-0.03949, 0.3757, 0.1469), (-0.03449, 0.3282, 3.062e-17), (-0.03949, 0.3757, -0.1469), (-0.05255, 0.5, -0.2378), (-0.0687, 0.6537, -0.2378), (-0.08177, 0.778, -0.1469), (-0.2565, 0.7894, 0.0), (-0.2417, 0.744, 0.1469), (-0.2031, 0.6251, 0.2378), (-0.1554, 0.4781, 0.2378), (-0.1167, 0.3593, 0.1469), (-0.102, 0.3138, 3.062e-17), (-0.1167, 0.3593, -0.1469), (-0.1554, 0.4781, -0.2378), (-0.2031, 0.6251, -0.2378), (-0.2417, 0.744, -0.1469), (-0.415, 0.7188, 0.0), (-0.3911, 0.6775, 0.1469), (-0.3286, 0.5692, 0.2378), (-0.2514, 0.4354, 0.2378), (-0.1889, 0.3271, 0.1469), (-0.165, 0.2858, 3.062e-17), (-0.1889, 0.3271, -0.1469), (-0.2514, 0.4354, -0.2378), (-0.3286, 0.5692, -0.2378), (-0.3911, 0.6775, -0.1469), (-0.5554, 0.6168, 0.0), (-0.5234, 0.5813, 0.1469), (-0.4398, 0.4884, 0.2378), (-0.3364, 0.3736, 0.2378), (-0.2528, 0.2807, 0.1469), (-0.2208, 0.2452, 3.062e-17), (-0.2528, 0.2807, -0.1469), (-0.3364, 0.3736, -0.2378), (-0.4398, 0.4884, -0.2378), (-0.5234, 0.5813, -0.1469), (-0.6715, 0.4879, 0.0), (-0.6329, 0.4598, 0.1469), (-0.5317, 0.3863, 0.2378), (-0.4067, 0.2955, 0.2378), (-0.3056, 0.222, 0.1469), (-0.267, 0.194, 3.062e-17), (-0.3056, 0.222, -0.1469), (-0.4067, 0.2955, -0.2378), (-0.5317, 0.3863, -0.2378), (-0.6329, 0.4598, -0.1469), (-0.7582, 0.3376, 0.0), (-0.7146, 0.3182, 0.1469), (-0.6004, 0.2673, 0.2378), (-0.4593, 0.2045, 0.2378), (-0.3451, 0.1536, 0.1469), (-0.3015, 0.1342, 3.062e-17), (-0.3451, 0.1536, -0.1469), (-0.4593, 0.2045, -0.2378), (-0.6004, 0.2673, -0.2378), (-0.7146, 0.3182, -0.1469), (-0.8119, 0.1726, 0.0), (-0.7652, 0.1626, 0.1469), (-0.6429, 0.1367, 0.2378), (-0.4918, 0.1045, 0.2378), (-0.3695, 0.07854, 0.1469), (-0.3228, 0.06861, 3.062e-17), (-0.3695, 0.07854, -0.1469), (-0.4918, 0.1045, -0.2378), (-0.6429, 0.1367, -0.2378), (-0.7652, 0.1626, -0.1469), (-0.83, 7.256e-08, 0.0), (-0.7823, 6.839e-08, 0.1469), (-0.6573, 5.746e-08, 0.2378), (-0.5027, 4.395e-08, 0.2378), (-0.3777, 3.302e-08, 0.1469), (-0.33, 2.885e-08, 3.062e-17), (-0.3777, 3.302e-08, -0.1469), (-0.5027, 4.395e-08, -0.2378), (-0.6573, 5.746e-08, -0.2378), (-0.7823, 6.839e-08, -0.1469), (-0.8119, -0.1726, 0.0), (-0.7652, -0.1626, 0.1469), (-0.6429, -0.1367, 0.2378), (-0.4918, -0.1045, 0.2378), (-0.3695, -0.07854, 0.1469), (-0.3228, -0.06861, 3.062e-17), (-0.3695, -0.07854, -0.1469), (-0.4918, -0.1045, -0.2378), (-0.6429, -0.1367, -0.2378), (-0.7652, -0.1626, -0.1469), (-0.7582, -0.3376, 0.0), (-0.7146, -0.3182, 0.1469), (-0.6004, -0.2673, 0.2378), (-0.4593, -0.2045, 0.2378), (-0.3451, -0.1536, 0.1469), (-0.3015, -0.1342, 3.062e-17), (-0.3451, -0.1536, -0.1469), (-0.4593, -0.2045, -0.2378), (-0.6004, -0.2673, -0.2378), (-0.7146, -0.3182, -0.1469), (-0.6715, -0.4879, 0.0), (-0.6329, -0.4598, 0.1469), (-0.5317, -0.3863, 0.2378), (-0.4067, -0.2955, 0.2378), (-0.3056, -0.222, 0.1469), (-0.267, -0.194, 3.062e-17), (-0.3056, -0.222, -0.1469), (-0.4067, -0.2955, -0.2378), (-0.5317, -0.3863, -0.2378), (-0.6329, -0.4598, -0.1469), (-0.5554, -0.6168, 0.0), (-0.5234, -0.5813, 0.1469), (-0.4398, -0.4884, 0.2378), (-0.3364, -0.3736, 0.2378), (-0.2528, -0.2807, 0.1469), (-0.2208, -0.2452, 3.062e-17), (-0.2528, -0.2807, -0.1469), (-0.3364, -0.3736, -0.2378), (-0.4398, -0.4884, -0.2378), (-0.5234, -0.5813, -0.1469), (-0.415, -0.7188, 0.0), (-0.3911, -0.6775, 0.1469), (-0.3286, -0.5692, 0.2378), (-0.2514, -0.4354, 0.2378), (-0.1889, -0.3271, 0.1469), (-0.165, -0.2858, 3.062e-17), (-0.1889, -0.3271, -0.1469), (-0.2514, -0.4354, -0.2378), (-0.3286, -0.5692, -0.2378), (-0.3911, -0.6775, -0.1469), (-0.2565, -0.7894, 0.0), (-0.2417, -0.744, 0.1469), (-0.2031, -0.6251, 0.2378), (-0.1554, -0.4781, 0.2378), (-0.1167, -0.3593, 0.1469), (-0.102, -0.3138, 3.062e-17), (-0.1167, -0.3593, -0.1469), (-0.1554, -0.4781, -0.2378), (-0.2031, -0.6251, -0.2378), (-0.2417, -0.744, -0.1469), (-0.08676, -0.8255, 0.0), (-0.08177, -0.778, 0.1469), (-0.0687, -0.6537, 0.2378), (-0.05255, -0.5, 0.2378), (-0.03949, -0.3757, 0.1469), (-0.03449, -0.3282, 3.062e-17), (-0.03949, -0.3757, -0.1469), (-0.05255, -0.5, -0.2378), (-0.0687, -0.6537, -0.2378), (-0.08177, -0.778, -0.1469), (0.08676, -0.8255, 0.0), (0.08177, -0.778, 0.1469), (0.0687, -0.6537, 0.2378), (0.05255, -0.5, 0.2378), (0.03948, -0.3757, 0.1469), (0.03449, -0.3282, 3.062e-17), (0.03948, -0.3757, -0.1469), (0.05255, -0.5, -0.2378), (0.0687, -0.6537, -0.2378), (0.08177, -0.778, -0.1469), (0.2565, -0.7894, 0.0), (0.2417, -0.744, 0.1469), (0.2031, -0.6251, 0.2378), (0.1554, -0.4781, 0.2378), (0.1167, -0.3593, 0.1469), (0.102, -0.3138, 3.062e-17), (0.1167, -0.3593, -0.1469), (0.1554, -0.4781, -0.2378), (0.2031, -0.6251, -0.2378), (0.2417, -0.744, -0.1469), (0.415, -0.7188, 0.0), (0.3911, -0.6775, 0.1469), (0.3286, -0.5692, 0.2378), (0.2514, -0.4354, 0.2378), (0.1889, -0.3271, 0.1469), (0.165, -0.2858, 3.062e-17), (0.1889, -0.3271, -0.1469), (0.2514, -0.4354, -0.2378), (0.3286, -0.5692, -0.2378), (0.3911, -0.6775, -0.1469), (0.5554, -0.6168, 0.0), (0.5234, -0.5813, 0.1469), (0.4398, -0.4884, 0.2378), (0.3364, -0.3736, 0.2378), (0.2528, -0.2807, 0.1469), (0.2208, -0.2452, 3.062e-17), (0.2528, -0.2807, -0.1469), (0.3364, -0.3736, -0.2378), (0.4398, -0.4884, -0.2378), (0.5234, -0.5813, -0.1469), (0.6715, -0.4879, 0.0), (0.6329, -0.4598, 0.1469), (0.5317, -0.3863, 0.2378), (0.4067, -0.2955, 0.2378), (0.3056, -0.222, 0.1469), (0.267, -0.194, 3.062e-17), (0.3056, -0.222, -0.1469), (0.4067, -0.2955, -0.2378), (0.5317, -0.3863, -0.2378), (0.6329, -0.4598, -0.1469), (0.7582, -0.3376, 0.0), (0.7146, -0.3182, 0.1469), (0.6004, -0.2673, 0.2378), (0.4593, -0.2045, 0.2378), (0.3451, -0.1536, 0.1469), (0.3015, -0.1342, 3.062e-17), (0.3451, -0.1536, -0.1469), (0.4593, -0.2045, -0.2378), (0.6004, -0.2673, -0.2378), (0.7146, -0.3182, -0.1469), (0.8119, -0.1726, 0.0), (0.7652, -0.1626, 0.1469), (0.6429, -0.1367, 0.2378), (0.4918, -0.1045, 0.2378), (0.3695, -0.07854, 0.1469), (0.3228, -0.06861, 3.062e-17), (0.3695, -0.07854, -0.1469), (0.4918, -0.1045, -0.2378), (0.6429, -0.1367, -0.2378), (0.7652, -0.1626, -0.1469)], [], [(0, 10, 11, 1), (1, 11, 12, 2), (2, 12, 13, 3), (3, 13, 14, 4), (4, 14, 15, 5), (5, 15, 16, 6), (6, 16, 17, 7), (7, 17, 18, 8), (8, 18, 19, 9), (9, 19, 10, 0), (10, 20, 21, 11), (11, 21, 22, 12), (12, 22, 23, 13), (13, 23, 24, 14), (14, 24, 25, 15), (15, 25, 26, 16), (16, 26, 27, 17), (17, 27, 28, 18), (18, 28, 29, 19), (19, 29, 20, 10), (20, 30, 31, 21), (21, 31, 32, 22), (22, 32, 33, 23), (23, 33, 34, 24), (24, 34, 35, 25), (25, 35, 36, 26), (26, 36, 37, 27), (27, 37, 38, 28), (28, 38, 39, 29), (29, 39, 30, 20), (30, 40, 41, 31), (31, 41, 42, 32), (32, 42, 43, 33), (33, 43, 44, 34), (34, 44, 45, 35), (35, 45, 46, 36), (36, 46, 47, 37), (37, 47, 48, 38), (38, 48, 49, 39), (39, 49, 40, 30), (40, 50, 51, 41), (41, 51, 52, 42), (42, 52, 53, 43), (43, 53, 54, 44), (44, 54, 55, 45), (45, 55, 56, 46), (46, 56, 57, 47), (47, 57, 58, 48), (48, 58, 59, 49), (49, 59, 50, 40), (50, 60, 61, 51), (51, 61, 62, 52), (52, 62, 63, 53), (53, 63, 64, 54), (54, 64, 65, 55), (55, 65, 66, 56), (56, 66, 67, 57), (57, 67, 68, 58), (58, 68, 69, 59), (59, 69, 60, 50), (60, 70, 71, 61), (61, 71, 72, 62), (62, 72, 73, 63), (63, 73, 74, 64), (64, 74, 75, 65), (65, 75, 76, 66), (66, 76, 77, 67), (67, 77, 78, 68), (68, 78, 79, 69), (69, 79, 70, 60), (70, 80, 81, 71), (71, 81, 82, 72), (72, 82, 83, 73), (73, 83, 84, 74), (74, 84, 85, 75), (75, 85, 86, 76), (76, 86, 87, 77), (77, 87, 88, 78), (78, 88, 89, 79), (79, 89, 80, 70), (80, 90, 91, 81), (81, 91, 92, 82), (82, 92, 93, 83), (83, 93, 94, 84), (84, 94, 95, 85), (85, 95, 96, 86), (86, 96, 97, 87), (87, 97, 98, 88), (88, 98, 99, 89), (89, 99, 90, 80), (90, 100, 101, 91), (91, 101, 102, 92), (92, 102, 103, 93), (93, 103, 104, 94), (94, 104, 105, 95), (95, 105, 106, 96), (96, 106, 107, 97), (97, 107, 108, 98), (98, 108, 109, 99), (99, 109, 100, 90), (100, 110, 111, 101), (101, 111, 112, 102), (102, 112, 113, 103), (103, 113, 114, 104), (104, 114, 115, 105), (105, 115, 116, 106), (106, 116, 117, 107), (107, 117, 118, 108), (108, 118, 119, 109), (109, 119, 110, 100), (110, 120, 121, 111), (111, 121, 122, 112), (112, 122, 123, 113), (113, 123, 124, 114), (114, 124, 125, 115), (115, 125, 126, 116), (116, 126, 127, 117), (117, 127, 128, 118), (118, 128, 129, 119), (119, 129, 120, 110), (120, 130, 131, 121), (121, 131, 132, 122), (122, 132, 133, 123), (123, 133, 134, 124), (124, 134, 135, 125), (125, 135, 136, 126), (126, 136, 137, 127), (127, 137, 138, 128), (128, 138, 139, 129), (129, 139, 130, 120), (130, 140, 141, 131), (131, 141, 142, 132), (132, 142, 143, 133), (133, 143, 144, 134), (134, 144, 145, 135), (135, 145, 146, 136), (136, 146, 147, 137), (137, 147, 148, 138), (138, 148, 149, 139), (139, 149, 140, 130), (140, 150, 151, 141), (141, 151, 152, 142), (142, 152, 153, 143), (143, 153, 154, 144), (144, 154, 155, 145), (145, 155, 156, 146), (146, 156, 157, 147), (147, 157, 158, 148), (148, 158, 159, 149), (149, 159, 150, 140), (150, 160, 161, 151), (151, 161, 162, 152), (152, 162, 163, 153), (153, 163, 164, 154), (154, 164, 165, 155), (155, 165, 166, 156), (156, 166, 167, 157), (157, 167, 168, 158), (158, 168, 169, 159), (159, 169, 160, 150), (160, 170, 171, 161), (161, 171, 172, 162), (162, 172, 173, 163), (163, 173, 174, 164), (164, 174, 175, 165), (165, 175, 176, 166), (166, 176, 177, 167), (167, 177, 178, 168), (168, 178, 179, 169), (169, 179, 170, 160), (170, 180, 181, 171), (171, 181, 182, 172), (172, 182, 183, 173), (173, 183, 184, 174), (174, 184, 185, 175), (175, 185, 186, 176), (176, 186, 187, 177), (177, 187, 188, 178), (178, 188, 189, 179), (179, 189, 180, 170), (180, 190, 191, 181), (181, 191, 192, 182), (182, 192, 193, 183), (183, 193, 194, 184), (184, 194, 195, 185), (185, 195, 196, 186), (186, 196, 197, 187), (187, 197, 198, 188), (188, 198, 199, 189), (189, 199, 190, 180), (190, 200, 201, 191), (191, 201, 202, 192), (192, 202, 203, 193), (193, 203, 204, 194), (194, 204, 205, 195), (195, 205, 206, 196), (196, 206, 207, 197), (197, 207, 208, 198), (198, 208, 209, 199), (199, 209, 200, 190), (200, 210, 211, 201), (201, 211, 212, 202), (202, 212, 213, 203), (203, 213, 214, 204), (204, 214, 215, 205), (205, 215, 216, 206), (206, 216, 217, 207), (207, 217, 218, 208), (208, 218, 219, 209), (209, 219, 210, 200), (210, 220, 221, 211), (211, 221, 222, 212), (212, 222, 223, 213), (213, 223, 224, 214), (214, 224, 225, 215), (215, 225, 226, 216), (216, 226, 227, 217), (217, 227, 228, 218), (218, 228, 229, 219), (219, 229, 220, 210), (220, 230, 231, 221), (221, 231, 232, 222), (222, 232, 233, 223), (223, 233, 234, 224), (224, 234, 235, 225), (225, 235, 236, 226), (226, 236, 237, 227), (227, 237, 238, 228), (228, 238, 239, 229), (229, 239, 230, 220), (230, 240, 241, 231), (231, 241, 242, 232), (232, 242, 243, 233), (233, 243, 244, 234), (234, 244, 245, 235), (235, 245, 246, 236), (236, 246, 247, 237), (237, 247, 248, 238), (238, 248, 249, 239), (239, 249, 240, 230), (240, 250, 251, 241), (241, 251, 252, 242), (242, 252, 253, 243), (243, 253, 254, 244), (244, 254, 255, 245), (245, 255, 256, 246), (246, 256, 257, 247), (247, 257, 258, 248), (248, 258, 259, 249), (249, 259, 250, 240), (250, 260, 261, 251), (251, 261, 262, 252), (252, 262, 263, 253), (253, 263, 264, 254), (254, 264, 265, 255), (255, 265, 266, 256), (256, 266, 267, 257), (257, 267, 268, 258), (258, 268, 269, 259), (259, 269, 260, 250), (260, 270, 271, 261), (261, 271, 272, 262), (262, 272, 273, 263), (263, 273, 274, 264), (264, 274, 275, 265), (265, 275, 276, 266), (266, 276, 277, 267), (267, 277, 278, 268), (268, 278, 279, 269), (269, 279, 270, 260), (270, 280, 281, 271), (271, 281, 282, 272), (272, 282, 283, 273), (273, 283, 284, 274), (274, 284, 285, 275), (275, 285, 286, 276), (276, 286, 287, 277), (277, 287, 288, 278), (278, 288, 289, 279), (279, 289, 280, 270), (280, 290, 291, 281), (281, 291, 292, 282), (282, 292, 293, 283), (283, 293, 294, 284), (284, 294, 295, 285), (285, 295, 296, 286), (286, 296, 297, 287), (287, 297, 298, 288), (288, 298, 299, 289), (289, 299, 290, 280), (290, 0, 1, 291), (291, 1, 2, 292), (292, 2, 3, 293), (293, 3, 4, 294), (294, 4, 5, 295), (295, 5, 6, 296), (296, 6, 7, 297), (297, 7, 8, 298), (298, 8, 9, 299), (299, 9, 0, 290)])
me_torus.use_remesh_preserve_volume = False
me_torus.use_remesh_preserve_attributes = False
me_torus.use_mirror_vertex_groups = False
me_torus.update()
me_cylinder = bpy.data.meshes.new('Cylinder')
me_cylinder.from_pydata([(0.0, 0.5, -1.5), (0.0, 0.5, 1.5), (0.09755, 0.4904, -1.5), (0.09755, 0.4904, 1.5), (0.1913, 0.4619, -1.5), (0.1913, 0.4619, 1.5), (0.2778, 0.4157, -1.5), (0.2778, 0.4157, 1.5), (0.3536, 0.3536, -1.5), (0.3536, 0.3536, 1.5), (0.4157, 0.2778, -1.5), (0.4157, 0.2778, 1.5), (0.4619, 0.1913, -1.5), (0.4619, 0.1913, 1.5), (0.4904, 0.09755, -1.5), (0.4904, 0.09755, 1.5), (0.5, 3.775e-08, -1.5), (0.5, 3.775e-08, 1.5), (0.4904, -0.09755, -1.5), (0.4904, -0.09755, 1.5), (0.4619, -0.1913, -1.5), (0.4619, -0.1913, 1.5), (0.4157, -0.2778, -1.5), (0.4157, -0.2778, 1.5), (0.3536, -0.3536, -1.5), (0.3536, -0.3536, 1.5), (0.2778, -0.4157, -1.5), (0.2778, -0.4157, 1.5), (0.1913, -0.4619, -1.5), (0.1913, -0.4619, 1.5), (0.09755, -0.4904, -1.5), (0.09755, -0.4904, 1.5), (-1.629e-07, -0.5, -1.5), (-1.629e-07, -0.5, 1.5), (-0.09755, -0.4904, -1.5), (-0.09755, -0.4904, 1.5), (-0.1913, -0.4619, -1.5), (-0.1913, -0.4619, 1.5), (-0.2778, -0.4157, -1.5), (-0.2778, -0.4157, 1.5), (-0.3536, -0.3536, -1.5), (-0.3536, -0.3536, 1.5), (-0.4157, -0.2778, -1.5), (-0.4157, -0.2778, 1.5), (-0.4619, -0.1913, -1.5), (-0.4619, -0.1913, 1.5), (-0.4904, -0.09754, -1.5), (-0.4904, -0.09754, 1.5), (-0.5, 4.828e-07, -1.5), (-0.5, 4.828e-07, 1.5), (-0.4904, 0.09755, -1.5), (-0.4904, 0.09755, 1.5), (-0.4619, 0.1913, -1.5), (-0.4619, 0.1913, 1.5), (-0.4157, 0.2778, -1.5), (-0.4157, 0.2778, 1.5), (-0.3536, 0.3536, -1.5), (-0.3536, 0.3536, 1.5), (-0.2778, 0.4157, -1.5), (-0.2778, 0.4157, 1.5), (-0.1913, 0.4619, -1.5), (-0.1913, 0.4619, 1.5), (-0.09754, 0.4904, -1.5), (-0.09754, 0.4904, 1.5)], [], [(0, 1, 3, 2), (2, 3, 5, 4), (4, 5, 7, 6), (6, 7, 9, 8), (8, 9, 11, 10), (10, 11, 13, 12), (12, 13, 15, 14), (14, 15, 17, 16), (16, 17, 19, 18), (18, 19, 21, 20), (20, 21, 23, 22), (22, 23, 25, 24), (24, 25, 27, 26), (26, 27, 29, 28), (28, 29, 31, 30), (30, 31, 33, 32), (32, 33, 35, 34), (34, 35, 37, 36), (36, 37, 39, 38), (38, 39, 41, 40), (40, 41, 43, 42), (42, 43, 45, 44), (44, 45, 47, 46), (46, 47, 49, 48), (48, 49, 51, 50), (50, 51, 53, 52), (52, 53, 55, 54), (54, 55, 57, 56), (56, 57, 59, 58), (58, 59, 61, 60), (3, 1, 63, 61, 59, 57, 55, 53, 51, 49, 47, 45, 43, 41, 39, 37, 35, 33, 31, 29, 27, 25, 23, 21, 19, 17, 15, 13, 11, 9, 7, 5), (60, 61, 63, 62), (62, 63, 1, 0), (0, 2, 4, 6, 8, 10, 12, 14, 16, 18, 20, 22, 24, 26, 28, 30, 32, 34, 36, 38, 40, 42, 44, 46, 48, 50, 52, 54, 56, 58, 60, 62)])
me_cylinder.use_remesh_preserve_volume = False
me_cylinder.use_remesh_preserve_attributes = False
me_cylinder.use_mirror_vertex_groups = False
me_cylinder.update()

# ---- objects
ob_sphere = bpy.data.objects.new('Sphere', me_sphere_001)
ob_cylinder_001 = bpy.data.objects.new('Cylinder.001', me_cylinder_002)
ob_torus_001 = bpy.data.objects.new('Torus.001', me_torus_001)
ob_torus = bpy.data.objects.new('Torus', me_torus)
ob_cylinder = bpy.data.objects.new('Cylinder', me_cylinder)
ob_lamp = bpy.data.objects.new('Lamp', light_lamp)
ob_camera = bpy.data.objects.new('Camera', cam_camera)

# ---- transforms, parenting, visibility, modifiers, constraints
ob_sphere.location = (0.03291, 0.1106, 16.77)
ob_sphere.lineart.crease_threshold = 0.0
ob_cylinder_001.location = (0.04169, 0.1204, 10.32)
ob_cylinder_001.lineart.crease_threshold = 0.0
ob_torus_001.location = (0.01388, 0.1365, 1.526)
ob_torus_001.lineart.crease_threshold = 0.0
ob_torus.location = (0.02463, 0.1334, 4.241)
ob_torus.lineart.crease_threshold = 0.0
ob_cylinder.location = (0.02027, 0.1453, 2.898)
ob_cylinder.lineart.crease_threshold = 0.0
ob_lamp.location = (6.627, 0.4931, 6.725)
ob_lamp.rotation_euler = (0.6503, 0.05522, 1.866)
ob_lamp.lock_rotations_4d = False
ob_lamp.empty_display_type = 'ARROWS'
ob_lamp.color = (0.0, 0.0, 0.0, 0.0)
ob_lamp.lineart.crease_threshold = 0.0
ob_camera.location = (7.481, -6.508, 5.344)
ob_camera.rotation_euler = (1.109, 0.0, 0.8149)
ob_camera.lock_rotations_4d = False
ob_camera.empty_display_type = 'ARROWS'
ob_camera.color = (0.0, 0.0, 0.0, 0.0)
ob_camera.display_type = 'WIRE'
ob_camera.lineart.crease_threshold = 0.0

# ---- collection membership
col_collection_1.objects.link(ob_sphere)
col_collection_1.objects.link(ob_cylinder_001)
col_collection_1.objects.link(ob_torus_001)
col_collection_1.objects.link(ob_torus)
col_collection_1.objects.link(ob_cylinder)
col_collection_1.objects.link(ob_lamp)
col_collection_1.objects.link(ob_camera)

# ---- scene / render settings (as saved in the file)
scene.camera = ob_camera
scene.frame_start = 1; scene.frame_end = 250; scene.frame_set(6)
scene.render.engine = 'BLENDER_EEVEE_NEXT'
scene.render.resolution_percentage = 50
scene.render.dither_intensity = 0.0
scene.cycles.use_denoising = False
scene.cycles.samples = 128
scene.cycles.sampling_pattern = 'TABULATED_SOBOL'
scene.cycles.use_adaptive_sampling = False
scene.cycles.use_light_tree = False
scene.cycles.blur_glossy = 0.0
scene.cycles.sample_clamp_indirect = 0.0
scene.view_settings.view_transform = 'Standard'
bpy.context.view_layer.update()
